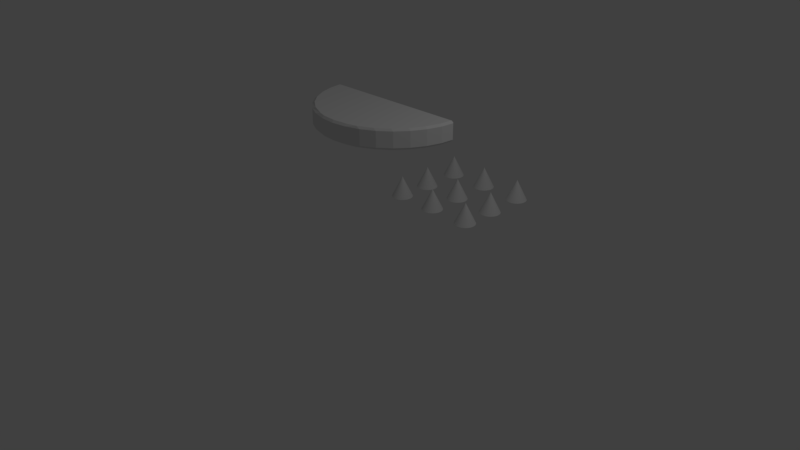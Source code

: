 # Source: enemyHanen.blend  (saved by Blender 2.79.0; exported with 4.5.12 LTS)
import bpy
from mathutils import Matrix  # noqa: F401  (used for matrix-valued properties, if any)

bpy.ops.wm.read_factory_settings(use_empty=True)
scene = bpy.context.scene
scene.name = 'Scene'

# ---- collections
col_collection_1 = bpy.data.collections.new('Collection 1'); scene.collection.children.link(col_collection_1)

# ---- materials (node trees are filled in below, after node groups)
mat_material = bpy.data.materials.new('Material')
mat_material.alpha_threshold = 0.0
mat_material.use_transparent_shadow = False
mat_material.roughness = 0.5
mat_material.line_color = (0.0, 0.0, 0.0, 1.0)

# ---- material node trees

# ---- world
world_world = bpy.data.worlds.new('World'); scene.world = world_world
world_world.color = (0.05088, 0.05088, 0.05088)
world_world.use_sun_shadow = False
world_world.sun_shadow_jitter_overblur = 0.0
world_world.cycles.sampling_method = 'MANUAL'

# ---- cameras
cam_camera = bpy.data.cameras.new('Camera')
cam_camera.clip_end = 100.0
cam_camera.lens = 35.0
cam_camera.sensor_width = 32.0
cam_camera.sensor_height = 18.0
cam_camera.ortho_scale = 7.314
cam_camera.dof.focus_distance = 0.0
cam_camera.dof.aperture_fstop = 128.0

# ---- lights
light_lamp = bpy.data.lights.new('Lamp', 'POINT')
light_lamp.transmission_factor = 0.0
light_lamp.cutoff_distance = 30.0
light_lamp.energy = 100.0
light_lamp.shadow_buffer_clip_start = 1.001
light_lamp.shadow_soft_size = 0.1
light_lamp.shadow_maximum_resolution = 0.006
light_lamp.use_absolute_resolution = True

# ---- meshes
me_cone_010 = bpy.data.meshes.new('Cone.010')
me_cone_010.from_pydata([(0.03372, 0.7337, -0.2291), (0.03372, 0.5806, 0.07706), (0.06359, 0.7307, -0.2291), (0.0923, 0.722, -0.2291), (0.1188, 0.7079, -0.2291), (0.142, 0.6888, -0.2291), (0.161, 0.6656, -0.2291), (0.1751, 0.6392, -0.2291), (0.1839, 0.6104, -0.2291), (0.1868, 0.5806, -0.2291), (0.1839, 0.5507, -0.2291), (0.1751, 0.522, -0.2291), (0.161, 0.4955, -0.2291), (0.142, 0.4723, -0.2291), (0.1188, 0.4533, -0.2291), (0.0923, 0.4391, -0.2291), (0.06359, 0.4304, -0.2291), (0.03372, 0.4275, -0.2291), (0.003857, 0.4304, -0.2291), (-0.02486, 0.4391, -0.2291), (-0.05133, 0.4533, -0.2291), (-0.07452, 0.4723, -0.2291), (-0.09356, 0.4955, -0.2291), (-0.1077, 0.522, -0.2291), (-0.1164, 0.5507, -0.2291), (-0.1194, 0.5806, -0.2291), (-0.1164, 0.6104, -0.2291), (-0.1077, 0.6392, -0.2291), (-0.09356, 0.6656, -0.2291), (-0.07452, 0.6888, -0.2291), (-0.05133, 0.7079, -0.2291), (-0.02486, 0.722, -0.2291), (0.003857, 0.7307, -0.2291), (-0.579, 0.7337, -0.2291), (-0.579, 0.5806, 0.07706), (-0.5491, 0.7307, -0.2291), (-0.5204, 0.722, -0.2291), (-0.4939, 0.7079, -0.2291), (-0.4707, 0.6888, -0.2291), (-0.4517, 0.6656, -0.2291), (-0.4375, 0.6392, -0.2291), (-0.4288, 0.6104, -0.2291), (-0.4259, 0.5806, -0.2291), (-0.4288, 0.5507, -0.2291), (-0.4375, 0.522, -0.2291), (-0.4517, 0.4955, -0.2291), (-0.4707, 0.4723, -0.2291), (-0.4939, 0.4533, -0.2291), (-0.5204, 0.4391, -0.2291), (-0.5491, 0.4304, -0.2291), (-0.579, 0.4275, -0.2291), (-0.6088, 0.4304, -0.2291), (-0.6376, 0.4391, -0.2291), (-0.664, 0.4533, -0.2291), (-0.6872, 0.4723, -0.2291), (-0.7063, 0.4955, -0.2291), (-0.7204, 0.522, -0.2291), (-0.7291, 0.5507, -0.2291), (-0.7321, 0.5806, -0.2291), (-0.7291, 0.6104, -0.2291), (-0.7204, 0.6392, -0.2291), (-0.7063, 0.6656, -0.2291), (-0.6872, 0.6888, -0.2291), (-0.664, 0.7079, -0.2291), (-0.6376, 0.722, -0.2291), (-0.6088, 0.7307, -0.2291), (0.6629, 0.7337, -0.2291), (0.6629, 0.5806, 0.07706), (0.6928, 0.7307, -0.2291), (0.7215, 0.722, -0.2291), (0.748, 0.7079, -0.2291), (0.7712, 0.6888, -0.2291), (0.7902, 0.6656, -0.2291), (0.8044, 0.6392, -0.2291), (0.8131, 0.6104, -0.2291), (0.816, 0.5806, -0.2291), (0.8131, 0.5507, -0.2291), (0.8044, 0.522, -0.2291), (0.7902, 0.4955, -0.2291), (0.7712, 0.4723, -0.2291), (0.748, 0.4533, -0.2291), (0.7215, 0.4391, -0.2291), (0.6928, 0.4304, -0.2291), (0.6629, 0.4275, -0.2291), (0.6331, 0.4304, -0.2291), (0.6043, 0.4391, -0.2291), (0.5779, 0.4533, -0.2291), (0.5547, 0.4723, -0.2291), (0.5356, 0.4955, -0.2291), (0.5215, 0.522, -0.2291), (0.5128, 0.5507, -0.2291), (0.5098, 0.5806, -0.2291), (0.5128, 0.6104, -0.2291), (0.5215, 0.6392, -0.2291), (0.5356, 0.6656, -0.2291), (0.5547, 0.6888, -0.2291), (0.5779, 0.7079, -0.2291), (0.6043, 0.722, -0.2291), (0.6331, 0.7307, -0.2291), (0.04812, 0.1449, -0.2346), (0.04812, -0.008167, 0.07154), (0.07798, 0.142, -0.2346), (0.1067, 0.1333, -0.2346), (0.1332, 0.1191, -0.2346), (0.1564, 0.1001, -0.2346), (0.1754, 0.07688, -0.2346), (0.1895, 0.05041, -0.2346), (0.1983, 0.0217, -0.2346), (0.2012, -0.008167, -0.2346), (0.1983, -0.03803, -0.2346), (0.1895, -0.06675, -0.2346), (0.1754, -0.09321, -0.2346), (0.1564, -0.1164, -0.2346), (0.1332, -0.1354, -0.2346), (0.1067, -0.1496, -0.2346), (0.07798, -0.1583, -0.2346), (0.04812, -0.1612, -0.2346), (0.01826, -0.1583, -0.2346), (-0.01046, -0.1496, -0.2346), (-0.03693, -0.1354, -0.2346), (-0.06012, -0.1164, -0.2346), (-0.07916, -0.09321, -0.2346), (-0.09331, -0.06675, -0.2346), (-0.102, -0.03803, -0.2346), (-0.105, -0.008167, -0.2346), (-0.102, 0.0217, -0.2346), (-0.09331, 0.05041, -0.2346), (-0.07916, 0.07688, -0.2346), (-0.06012, 0.1001, -0.2346), (-0.03693, 0.1191, -0.2346), (-0.01046, 0.1333, -0.2346), (0.01826, 0.142, -0.2346), (0.6773, 0.1449, -0.2346), (0.6773, -0.008167, 0.07154), (0.7072, 0.142, -0.2346), (0.7359, 0.1333, -0.2346), (0.7624, 0.1191, -0.2346), (0.7856, 0.1001, -0.2346), (0.8046, 0.07688, -0.2346), (0.8188, 0.05041, -0.2346), (0.8275, 0.0217, -0.2346), (0.8304, -0.008167, -0.2346), (0.8275, -0.03803, -0.2346), (0.8188, -0.06675, -0.2346), (0.8046, -0.09321, -0.2346), (0.7856, -0.1164, -0.2346), (0.7624, -0.1354, -0.2346), (0.7359, -0.1496, -0.2346), (0.7072, -0.1583, -0.2346), (0.6773, -0.1612, -0.2346), (0.6475, -0.1583, -0.2346), (0.6187, -0.1496, -0.2346), (0.5923, -0.1354, -0.2346), (0.5691, -0.1164, -0.2346), (0.55, -0.09321, -0.2346), (0.5359, -0.06675, -0.2346), (0.5272, -0.03803, -0.2346), (0.5242, -0.008167, -0.2346), (0.5272, 0.0217, -0.2346), (0.5359, 0.05041, -0.2346), (0.55, 0.07688, -0.2346), (0.5691, 0.1001, -0.2346), (0.5923, 0.1191, -0.2346), (0.6187, 0.1333, -0.2346), (0.6475, 0.142, -0.2346), (-0.5646, 0.1449, -0.2346), (-0.5646, -0.008167, 0.07154), (-0.5347, 0.142, -0.2346), (-0.506, 0.1333, -0.2346), (-0.4795, 0.1191, -0.2346), (-0.4563, 0.1001, -0.2346), (-0.4373, 0.07688, -0.2346), (-0.4232, 0.05041, -0.2346), (-0.4144, 0.0217, -0.2346), (-0.4115, -0.008167, -0.2346), (-0.4144, -0.03803, -0.2346), (-0.4232, -0.06675, -0.2346), (-0.4373, -0.09321, -0.2346), (-0.4563, -0.1164, -0.2346), (-0.4795, -0.1354, -0.2346), (-0.506, -0.1496, -0.2346), (-0.5347, -0.1583, -0.2346), (-0.5646, -0.1612, -0.2346), (-0.5944, -0.1583, -0.2346), (-0.6232, -0.1496, -0.2346), (-0.6496, -0.1354, -0.2346), (-0.6728, -0.1164, -0.2346), (-0.6919, -0.09321, -0.2346), (-0.706, -0.06675, -0.2346), (-0.7147, -0.03803, -0.2346), (-0.7177, -0.008167, -0.2346), (-0.7147, 0.0217, -0.2346), (-0.706, 0.05041, -0.2346), (-0.6919, 0.07688, -0.2346), (-0.6728, 0.1001, -0.2346), (-0.6496, 0.1191, -0.2346), (-0.6232, 0.1333, -0.2346), (-0.5944, 0.142, -0.2346), (-0.5646, -0.3662, -0.2346), (-0.5646, -0.5193, 0.07154), (-0.5347, -0.3691, -0.2346), (-0.506, -0.3778, -0.2346), (-0.4795, -0.392, -0.2346), (-0.4563, -0.411, -0.2346), (-0.4373, -0.4342, -0.2346), (-0.4232, -0.4607, -0.2346), (-0.4144, -0.4894, -0.2346), (-0.4115, -0.5193, -0.2346), (-0.4144, -0.5491, -0.2346), (-0.4232, -0.5779, -0.2346), (-0.4373, -0.6043, -0.2346), (-0.4563, -0.6275, -0.2346), (-0.4795, -0.6466, -0.2346), (-0.506, -0.6607, -0.2346), (-0.5347, -0.6694, -0.2346), (-0.5646, -0.6723, -0.2346), (-0.5944, -0.6694, -0.2346), (-0.6232, -0.6607, -0.2346), (-0.6496, -0.6466, -0.2346), (-0.6728, -0.6275, -0.2346), (-0.6919, -0.6043, -0.2346), (-0.706, -0.5779, -0.2346), (-0.7147, -0.5491, -0.2346), (-0.7177, -0.5193, -0.2346), (-0.7147, -0.4894, -0.2346), (-0.706, -0.4607, -0.2346), (-0.6919, -0.4342, -0.2346), (-0.6728, -0.411, -0.2346), (-0.6496, -0.392, -0.2346), (-0.6232, -0.3778, -0.2346), (-0.5944, -0.3691, -0.2346), (0.6773, -0.3662, -0.2346), (0.6773, -0.5193, 0.07154), (0.7072, -0.3691, -0.2346), (0.7359, -0.3778, -0.2346), (0.7624, -0.392, -0.2346), (0.7856, -0.411, -0.2346), (0.8046, -0.4342, -0.2346), (0.8188, -0.4607, -0.2346), (0.8275, -0.4894, -0.2346), (0.8304, -0.5193, -0.2346), (0.8275, -0.5491, -0.2346), (0.8188, -0.5779, -0.2346), (0.8046, -0.6043, -0.2346), (0.7856, -0.6275, -0.2346), (0.7624, -0.6466, -0.2346), (0.7359, -0.6607, -0.2346), (0.7072, -0.6694, -0.2346), (0.6773, -0.6723, -0.2346), (0.6475, -0.6694, -0.2346), (0.6187, -0.6607, -0.2346), (0.5923, -0.6466, -0.2346), (0.5691, -0.6275, -0.2346), (0.55, -0.6043, -0.2346), (0.5359, -0.5779, -0.2346), (0.5272, -0.5491, -0.2346), (0.5242, -0.5193, -0.2346), (0.5272, -0.4894, -0.2346), (0.5359, -0.4607, -0.2346), (0.55, -0.4342, -0.2346), (0.5691, -0.411, -0.2346), (0.5923, -0.392, -0.2346), (0.6187, -0.3778, -0.2346), (0.6475, -0.3691, -0.2346), (0.04812, -0.3662, -0.2346), (0.04812, -0.5193, 0.07154), (0.07798, -0.3691, -0.2346), (0.1067, -0.3778, -0.2346), (0.1332, -0.392, -0.2346), (0.1564, -0.411, -0.2346), (0.1754, -0.4342, -0.2346), (0.1895, -0.4607, -0.2346), (0.1983, -0.4894, -0.2346), (0.2012, -0.5193, -0.2346), (0.1983, -0.5491, -0.2346), (0.1895, -0.5779, -0.2346), (0.1754, -0.6043, -0.2346), (0.1564, -0.6275, -0.2346), (0.1332, -0.6466, -0.2346), (0.1067, -0.6607, -0.2346), (0.07798, -0.6694, -0.2346), (0.04812, -0.6723, -0.2346), (0.01826, -0.6694, -0.2346), (-0.01046, -0.6607, -0.2346), (-0.03693, -0.6466, -0.2346), (-0.06012, -0.6275, -0.2346), (-0.07916, -0.6043, -0.2346), (-0.09331, -0.5779, -0.2346), (-0.102, -0.5491, -0.2346), (-0.105, -0.5193, -0.2346), (-0.102, -0.4894, -0.2346), (-0.09331, -0.4607, -0.2346), (-0.07916, -0.4342, -0.2346), (-0.06012, -0.411, -0.2346), (-0.03693, -0.392, -0.2346), (-0.01046, -0.3778, -0.2346), (0.01826, -0.3691, -0.2346)], [], [(0, 1, 2), (2, 1, 3), (3, 1, 4), (4, 1, 5), (5, 1, 6), (6, 1, 7), (7, 1, 8), (8, 1, 9), (9, 1, 10), (10, 1, 11), (11, 1, 12), (12, 1, 13), (13, 1, 14), (14, 1, 15), (15, 1, 16), (16, 1, 17), (17, 1, 18), (18, 1, 19), (19, 1, 20), (20, 1, 21), (21, 1, 22), (22, 1, 23), (23, 1, 24), (24, 1, 25), (25, 1, 26), (26, 1, 27), (27, 1, 28), (28, 1, 29), (29, 1, 30), (30, 1, 31), (31, 1, 32), (32, 1, 0), (0, 2, 3, 4, 5, 6, 7, 8, 9, 10, 11, 12, 13, 14, 15, 16, 17, 18, 19, 20, 21, 22, 23, 24, 25, 26, 27, 28, 29, 30, 31, 32), (33, 34, 35), (35, 34, 36), (36, 34, 37), (37, 34, 38), (38, 34, 39), (39, 34, 40), (40, 34, 41), (41, 34, 42), (42, 34, 43), (43, 34, 44), (44, 34, 45), (45, 34, 46), (46, 34, 47), (47, 34, 48), (48, 34, 49), (49, 34, 50), (50, 34, 51), (51, 34, 52), (52, 34, 53), (53, 34, 54), (54, 34, 55), (55, 34, 56), (56, 34, 57), (57, 34, 58), (58, 34, 59), (59, 34, 60), (60, 34, 61), (61, 34, 62), (62, 34, 63), (63, 34, 64), (64, 34, 65), (65, 34, 33), (33, 35, 36, 37, 38, 39, 40, 41, 42, 43, 44, 45, 46, 47, 48, 49, 50, 51, 52, 53, 54, 55, 56, 57, 58, 59, 60, 61, 62, 63, 64, 65), (66, 67, 68), (68, 67, 69), (69, 67, 70), (70, 67, 71), (71, 67, 72), (72, 67, 73), (73, 67, 74), (74, 67, 75), (75, 67, 76), (76, 67, 77), (77, 67, 78), (78, 67, 79), (79, 67, 80), (80, 67, 81), (81, 67, 82), (82, 67, 83), (83, 67, 84), (84, 67, 85), (85, 67, 86), (86, 67, 87), (87, 67, 88), (88, 67, 89), (89, 67, 90), (90, 67, 91), (91, 67, 92), (92, 67, 93), (93, 67, 94), (94, 67, 95), (95, 67, 96), (96, 67, 97), (97, 67, 98), (98, 67, 66), (66, 68, 69, 70, 71, 72, 73, 74, 75, 76, 77, 78, 79, 80, 81, 82, 83, 84, 85, 86, 87, 88, 89, 90, 91, 92, 93, 94, 95, 96, 97, 98), (99, 100, 101), (101, 100, 102), (102, 100, 103), (103, 100, 104), (104, 100, 105), (105, 100, 106), (106, 100, 107), (107, 100, 108), (108, 100, 109), (109, 100, 110), (110, 100, 111), (111, 100, 112), (112, 100, 113), (113, 100, 114), (114, 100, 115), (115, 100, 116), (116, 100, 117), (117, 100, 118), (118, 100, 119), (119, 100, 120), (120, 100, 121), (121, 100, 122), (122, 100, 123), (123, 100, 124), (124, 100, 125), (125, 100, 126), (126, 100, 127), (127, 100, 128), (128, 100, 129), (129, 100, 130), (130, 100, 131), (131, 100, 99), (99, 101, 102, 103, 104, 105, 106, 107, 108, 109, 110, 111, 112, 113, 114, 115, 116, 117, 118, 119, 120, 121, 122, 123, 124, 125, 126, 127, 128, 129, 130, 131), (132, 133, 134), (134, 133, 135), (135, 133, 136), (136, 133, 137), (137, 133, 138), (138, 133, 139), (139, 133, 140), (140, 133, 141), (141, 133, 142), (142, 133, 143), (143, 133, 144), (144, 133, 145), (145, 133, 146), (146, 133, 147), (147, 133, 148), (148, 133, 149), (149, 133, 150), (150, 133, 151), (151, 133, 152), (152, 133, 153), (153, 133, 154), (154, 133, 155), (155, 133, 156), (156, 133, 157), (157, 133, 158), (158, 133, 159), (159, 133, 160), (160, 133, 161), (161, 133, 162), (162, 133, 163), (163, 133, 164), (164, 133, 132), (132, 134, 135, 136, 137, 138, 139, 140, 141, 142, 143, 144, 145, 146, 147, 148, 149, 150, 151, 152, 153, 154, 155, 156, 157, 158, 159, 160, 161, 162, 163, 164), (165, 166, 167), (167, 166, 168), (168, 166, 169), (169, 166, 170), (170, 166, 171), (171, 166, 172), (172, 166, 173), (173, 166, 174), (174, 166, 175), (175, 166, 176), (176, 166, 177), (177, 166, 178), (178, 166, 179), (179, 166, 180), (180, 166, 181), (181, 166, 182), (182, 166, 183), (183, 166, 184), (184, 166, 185), (185, 166, 186), (186, 166, 187), (187, 166, 188), (188, 166, 189), (189, 166, 190), (190, 166, 191), (191, 166, 192), (192, 166, 193), (193, 166, 194), (194, 166, 195), (195, 166, 196), (196, 166, 197), (197, 166, 165), (165, 167, 168, 169, 170, 171, 172, 173, 174, 175, 176, 177, 178, 179, 180, 181, 182, 183, 184, 185, 186, 187, 188, 189, 190, 191, 192, 193, 194, 195, 196, 197), (198, 199, 200), (200, 199, 201), (201, 199, 202), (202, 199, 203), (203, 199, 204), (204, 199, 205), (205, 199, 206), (206, 199, 207), (207, 199, 208), (208, 199, 209), (209, 199, 210), (210, 199, 211), (211, 199, 212), (212, 199, 213), (213, 199, 214), (214, 199, 215), (215, 199, 216), (216, 199, 217), (217, 199, 218), (218, 199, 219), (219, 199, 220), (220, 199, 221), (221, 199, 222), (222, 199, 223), (223, 199, 224), (224, 199, 225), (225, 199, 226), (226, 199, 227), (227, 199, 228), (228, 199, 229), (229, 199, 230), (230, 199, 198), (198, 200, 201, 202, 203, 204, 205, 206, 207, 208, 209, 210, 211, 212, 213, 214, 215, 216, 217, 218, 219, 220, 221, 222, 223, 224, 225, 226, 227, 228, 229, 230), (231, 232, 233), (233, 232, 234), (234, 232, 235), (235, 232, 236), (236, 232, 237), (237, 232, 238), (238, 232, 239), (239, 232, 240), (240, 232, 241), (241, 232, 242), (242, 232, 243), (243, 232, 244), (244, 232, 245), (245, 232, 246), (246, 232, 247), (247, 232, 248), (248, 232, 249), (249, 232, 250), (250, 232, 251), (251, 232, 252), (252, 232, 253), (253, 232, 254), (254, 232, 255), (255, 232, 256), (256, 232, 257), (257, 232, 258), (258, 232, 259), (259, 232, 260), (260, 232, 261), (261, 232, 262), (262, 232, 263), (263, 232, 231), (231, 233, 234, 235, 236, 237, 238, 239, 240, 241, 242, 243, 244, 245, 246, 247, 248, 249, 250, 251, 252, 253, 254, 255, 256, 257, 258, 259, 260, 261, 262, 263), (264, 265, 266), (266, 265, 267), (267, 265, 268), (268, 265, 269), (269, 265, 270), (270, 265, 271), (271, 265, 272), (272, 265, 273), (273, 265, 274), (274, 265, 275), (275, 265, 276), (276, 265, 277), (277, 265, 278), (278, 265, 279), (279, 265, 280), (280, 265, 281), (281, 265, 282), (282, 265, 283), (283, 265, 284), (284, 265, 285), (285, 265, 286), (286, 265, 287), (287, 265, 288), (288, 265, 289), (289, 265, 290), (290, 265, 291), (291, 265, 292), (292, 265, 293), (293, 265, 294), (294, 265, 295), (295, 265, 296), (296, 265, 264), (264, 266, 267, 268, 269, 270, 271, 272, 273, 274, 275, 276, 277, 278, 279, 280, 281, 282, 283, 284, 285, 286, 287, 288, 289, 290, 291, 292, 293, 294, 295, 296)])
_uv = me_cone_010.uv_layers.new(name='UVMap')
_uv.uv.foreach_set('vector', [0.791, 0.6665, 0.791, 0.8331, 0.7776, 0.6663, 0.7776, 0.6663, 0.791, 0.8331, 0.7631, 0.6676, 0.7631, 0.6676, 0.791, 0.8331, 0.7483, 0.6704, 0.7483, 0.6704, 0.791, 0.8331, 0.7335, 0.6746, 0.7335, 0.6746, 0.791, 0.8331, 0.7195, 0.68, 0.7195, 0.68, 0.791, 0.8331, 0.7066, 0.6865, 0.7066, 0.6865, 0.791, 0.8331, 0.6955, 0.6937, 0.6955, 0.6937, 0.791, 0.8331, 0.6866, 0.7014, 0.564, 0.8321, 0.564, 0.9988, 0.5506, 0.8319, 0.5506, 0.8319, 0.564, 0.9988, 0.5362, 0.8332, 0.5362, 0.8332, 0.564, 0.9988, 0.5213, 0.8361, 0.5213, 0.8361, 0.564, 0.9988, 0.5066, 0.8403, 0.5066, 0.8403, 0.564, 0.9988, 0.4925, 0.8457, 0.4925, 0.8457, 0.564, 0.9988, 0.4797, 0.8521, 0.4797, 0.8521, 0.564, 0.9988, 0.4686, 0.8593, 0.6866, 0.6665, 0.6866, 0.8331, 0.6732, 0.6663, 0.6732, 0.6663, 0.6866, 0.8331, 0.6588, 0.6676, 0.6588, 0.6676, 0.6866, 0.8331, 0.6439, 0.6704, 0.6439, 0.6704, 0.6866, 0.8331, 0.6292, 0.6746, 0.6292, 0.6746, 0.6866, 0.8331, 0.6151, 0.68, 0.6151, 0.68, 0.6866, 0.8331, 0.6023, 0.6865, 0.6023, 0.6865, 0.6866, 0.8331, 0.5912, 0.6937, 0.5912, 0.6937, 0.6866, 0.8331, 0.5822, 0.7014, 0.5822, 0.2908, 0.6958, 0.1663, 0.5906, 0.2991, 0.5906, 0.2991, 0.6958, 0.1663, 0.6012, 0.307, 0.6012, 0.307, 0.6958, 0.1663, 0.6135, 0.3143, 0.6135, 0.3143, 0.6958, 0.1663, 0.6271, 0.3206, 0.6271, 0.3206, 0.6958, 0.1663, 0.6415, 0.3258, 0.6415, 0.3258, 0.6958, 0.1663, 0.6561, 0.3296, 0.6561, 0.3296, 0.6958, 0.1663, 0.6704, 0.3318, 0.6704, 0.3318, 0.6958, 0.1663, 0.6838, 0.3325, 0.6838, 0.3325, 0.6958, 0.1663, 0.6958, 0.3316, 0.3677, 0.296, 0.3535, 0.2903, 0.3407, 0.2821, 0.3298, 0.2717, 0.3213, 0.2595, 0.3154, 0.2459, 0.3124, 0.2315, 0.3124, 0.2168, 0.3154, 0.2023, 0.3213, 0.1887, 0.3298, 0.1765, 0.3407, 0.1661, 0.3535, 0.1579, 0.3677, 0.1523, 0.3828, 0.1494, 0.3982, 0.1494, 0.4133, 0.1523, 0.4275, 0.1579, 0.4403, 0.1661, 0.4512, 0.1765, 0.4597, 0.1887, 0.4656, 0.2023, 0.4686, 0.2168, 0.4686, 0.2315, 0.4656, 0.2459, 0.4597, 0.2595, 0.4512, 0.2717, 0.4403, 0.2821, 0.4275, 0.2903, 0.4133, 0.296, 0.3982, 0.2988, 0.3828, 0.2988, 0.6866, 0.4996, 0.6866, 0.6663, 0.6732, 0.4994, 0.6732, 0.4994, 0.6866, 0.6663, 0.6588, 0.5007, 0.6588, 0.5007, 0.6866, 0.6663, 0.6439, 0.5035, 0.6439, 0.5035, 0.6866, 0.6663, 0.6292, 0.5077, 0.6292, 0.5077, 0.6866, 0.6663, 0.6151, 0.5132, 0.6151, 0.5132, 0.6866, 0.6663, 0.6023, 0.5196, 0.6023, 0.5196, 0.6866, 0.6663, 0.5912, 0.5268, 0.5912, 0.5268, 0.6866, 0.6663, 0.5822, 0.5345, 0.782, 0.8333, 0.782, 1.0, 0.7686, 0.8331, 0.7686, 0.8331, 0.782, 1.0, 0.7542, 0.8345, 0.7542, 0.8345, 0.782, 1.0, 0.7393, 0.8373, 0.7393, 0.8373, 0.782, 1.0, 0.7246, 0.8415, 0.7246, 0.8415, 0.782, 1.0, 0.7105, 0.8469, 0.7105, 0.8469, 0.782, 1.0, 0.6977, 0.8534, 0.6977, 0.8534, 0.782, 1.0, 0.6866, 0.8606, 0.6866, 0.3327, 0.6866, 0.4994, 0.6732, 0.3325, 0.6732, 0.3325, 0.6866, 0.4994, 0.6588, 0.3338, 0.6588, 0.3338, 0.6866, 0.4994, 0.6439, 0.3367, 0.6439, 0.3367, 0.6866, 0.4994, 0.6292, 0.3409, 0.6292, 0.3409, 0.6866, 0.4994, 0.6151, 0.3463, 0.6151, 0.3463, 0.6866, 0.4994, 0.6023, 0.3527, 0.6023, 0.3527, 0.6866, 0.4994, 0.5912, 0.36, 0.5912, 0.36, 0.6866, 0.4994, 0.5822, 0.3676, 0.5822, 0.4997, 0.5822, 0.665, 0.5702, 0.4988, 0.5702, 0.4988, 0.5822, 0.665, 0.5568, 0.4994, 0.5568, 0.4994, 0.5822, 0.665, 0.5425, 0.5017, 0.5425, 0.5017, 0.5822, 0.665, 0.5279, 0.5055, 0.5279, 0.5055, 0.5822, 0.665, 0.5135, 0.5107, 0.5135, 0.5107, 0.5822, 0.665, 0.4999, 0.517, 0.4999, 0.517, 0.5822, 0.665, 0.4875, 0.5243, 0.4875, 0.5243, 0.5822, 0.665, 0.477, 0.5322, 0.477, 0.5322, 0.5822, 0.665, 0.4686, 0.5405, 0.3213, 0.4089, 0.3154, 0.3953, 0.3124, 0.3809, 0.3124, 0.3662, 0.3154, 0.3517, 0.3213, 0.3381, 0.3298, 0.3259, 0.3407, 0.3155, 0.3535, 0.3073, 0.3677, 0.3017, 0.3828, 0.2988, 0.3982, 0.2988, 0.4133, 0.3017, 0.4275, 0.3073, 0.4403, 0.3155, 0.4512, 0.3259, 0.4597, 0.3381, 0.4656, 0.3517, 0.4686, 0.3662, 0.4686, 0.3809, 0.4656, 0.3953, 0.4597, 0.4089, 0.4512, 0.4212, 0.4403, 0.4316, 0.4275, 0.4397, 0.4133, 0.4454, 0.3982, 0.4482, 0.3828, 0.4482, 0.3677, 0.4454, 0.3535, 0.4397, 0.3407, 0.4316, 0.3298, 0.4212, 0.365, 0.6147, 0.365, 0.7814, 0.3515, 0.6145, 0.3515, 0.6145, 0.365, 0.7814, 0.3371, 0.6158, 0.3371, 0.6158, 0.365, 0.7814, 0.3223, 0.6186, 0.3223, 0.6186, 0.365, 0.7814, 0.3075, 0.6228, 0.3075, 0.6228, 0.365, 0.7814, 0.2935, 0.6283, 0.2935, 0.6283, 0.365, 0.7814, 0.2806, 0.6347, 0.2806, 0.6347, 0.365, 0.7814, 0.2695, 0.6419, 0.2695, 0.6419, 0.365, 0.7814, 0.2606, 0.6496, 0.365, 0.7539, 0.4604, 0.6145, 0.3761, 0.7611, 0.3761, 0.7611, 0.4604, 0.6145, 0.3889, 0.7676, 0.3889, 0.7676, 0.4604, 0.6145, 0.4029, 0.773, 0.4029, 0.773, 0.4604, 0.6145, 0.4177, 0.7772, 0.4177, 0.7772, 0.4604, 0.6145, 0.4325, 0.78, 0.4325, 0.78, 0.4604, 0.6145, 0.447, 0.7814, 0.447, 0.7814, 0.4604, 0.6145, 0.4604, 0.7811, 0.8953, 0.3327, 0.8953, 0.4994, 0.8819, 0.3325, 0.8819, 0.3325, 0.8953, 0.4994, 0.8675, 0.3338, 0.8675, 0.3338, 0.8953, 0.4994, 0.8526, 0.3367, 0.8526, 0.3367, 0.8953, 0.4994, 0.8379, 0.3409, 0.8379, 0.3409, 0.8953, 0.4994, 0.8238, 0.3463, 0.8238, 0.3463, 0.8953, 0.4994, 0.811, 0.3527, 0.811, 0.3527, 0.8953, 0.4994, 0.7999, 0.36, 0.7999, 0.36, 0.8953, 0.4994, 0.791, 0.3676, 0.6958, 0.0009644, 0.6958, 0.1663, 0.6838, 0.0, 0.6838, 0.0, 0.6958, 0.1663, 0.6704, 0.0006676, 0.6704, 0.0006676, 0.6958, 0.1663, 0.6561, 0.002942, 0.6561, 0.002942, 0.6958, 0.1663, 0.6415, 0.006735, 0.6415, 0.006735, 0.6958, 0.1663, 0.6271, 0.0119, 0.6271, 0.0119, 0.6958, 0.1663, 0.6135, 0.01824, 0.6135, 0.01824, 0.6958, 0.1663, 0.6012, 0.02551, 0.6012, 0.02551, 0.6958, 0.1663, 0.5906, 0.03344, 0.5906, 0.03344, 0.6958, 0.1663, 0.5822, 0.04171, 0.2115, 0.296, 0.1973, 0.2903, 0.1845, 0.2821, 0.1736, 0.2717, 0.1651, 0.2595, 0.1592, 0.2459, 0.1562, 0.2315, 0.1562, 0.2168, 0.1592, 0.2023, 0.1651, 0.1887, 0.1736, 0.1765, 0.1845, 0.1661, 0.1973, 0.1579, 0.2115, 0.1523, 0.2266, 0.1494, 0.242, 0.1494, 0.2571, 0.1523, 0.2713, 0.1579, 0.2841, 0.1661, 0.295, 0.1765, 0.3035, 0.1887, 0.3094, 0.2023, 0.3124, 0.2168, 0.3124, 0.2315, 0.3094, 0.2459, 0.3035, 0.2595, 0.295, 0.2717, 0.2841, 0.2821, 0.2713, 0.2903, 0.2571, 0.296, 0.242, 0.2988, 0.2266, 0.2988, 0.8953, 0.6665, 0.8953, 0.8331, 0.8819, 0.6663, 0.8819, 0.6663, 0.8953, 0.8331, 0.8675, 0.6676, 0.8675, 0.6676, 0.8953, 0.8331, 0.8526, 0.6704, 0.8526, 0.6704, 0.8953, 0.8331, 0.8379, 0.6746, 0.8379, 0.6746, 0.8953, 0.8331, 0.8238, 0.68, 0.8238, 0.68, 0.8953, 0.8331, 0.811, 0.6865, 0.811, 0.6865, 0.8953, 0.8331, 0.7999, 0.6937, 0.7999, 0.6937, 0.8953, 0.8331, 0.791, 0.7014, 0.6776, 0.8333, 0.6776, 1.0, 0.6642, 0.8331, 0.6642, 0.8331, 0.6776, 1.0, 0.6498, 0.8345, 0.6498, 0.8345, 0.6776, 1.0, 0.6349, 0.8373, 0.6349, 0.8373, 0.6776, 1.0, 0.6202, 0.8415, 0.6202, 0.8415, 0.6776, 1.0, 0.6061, 0.8469, 0.6061, 0.8469, 0.6776, 1.0, 0.5933, 0.8534, 0.5933, 0.8534, 0.6776, 1.0, 0.5822, 0.8606, 0.8002, 0.0002164, 0.8002, 0.1669, 0.7868, 0.0, 0.7868, 0.0, 0.8002, 0.1669, 0.7724, 0.001328, 0.7724, 0.001328, 0.8002, 0.1669, 0.7575, 0.004148, 0.7575, 0.004148, 0.8002, 0.1669, 0.7428, 0.008353, 0.7428, 0.008353, 0.8002, 0.1669, 0.7287, 0.01378, 0.7287, 0.01378, 0.8002, 0.1669, 0.7159, 0.02022, 0.7159, 0.02022, 0.8002, 0.1669, 0.7048, 0.02743, 0.7048, 0.02743, 0.8002, 0.1669, 0.6958, 0.03513, 0.1562, 0.5728, 0.2698, 0.4482, 0.1646, 0.5811, 0.1646, 0.5811, 0.2698, 0.4482, 0.1751, 0.589, 0.1751, 0.589, 0.2698, 0.4482, 0.1875, 0.5963, 0.1875, 0.5963, 0.2698, 0.4482, 0.2011, 0.6026, 0.2011, 0.6026, 0.2698, 0.4482, 0.2155, 0.6078, 0.2155, 0.6078, 0.2698, 0.4482, 0.2301, 0.6116, 0.2301, 0.6116, 0.2698, 0.4482, 0.2444, 0.6138, 0.2444, 0.6138, 0.2698, 0.4482, 0.2578, 0.6145, 0.2578, 0.6145, 0.2698, 0.4482, 0.2698, 0.6135, 0.3677, 0.1465, 0.3535, 0.1409, 0.3407, 0.1327, 0.3298, 0.1223, 0.3213, 0.1101, 0.3154, 0.0965, 0.3124, 0.08206, 0.3124, 0.06735, 0.3154, 0.05292, 0.3213, 0.03932, 0.3298, 0.02708, 0.3407, 0.01668, 0.3535, 0.008502, 0.3677, 0.002871, 0.3828, 0.0, 0.3982, 0.0, 0.4133, 0.002871, 0.4275, 0.008502, 0.4403, 0.01668, 0.4512, 0.02708, 0.4597, 0.03932, 0.4656, 0.05292, 0.4686, 0.06735, 0.4686, 0.08206, 0.4656, 0.0965, 0.4597, 0.1101, 0.4512, 0.1223, 0.4403, 0.1327, 0.4275, 0.1409, 0.4133, 0.1465, 0.3982, 0.1494, 0.3828, 0.1494, 0.1044, 0.6147, 0.1044, 0.7814, 0.09096, 0.6145, 0.09096, 0.6145, 0.1044, 0.7814, 0.07654, 0.6158, 0.07654, 0.6158, 0.1044, 0.7814, 0.06167, 0.6186, 0.06167, 0.6186, 0.1044, 0.7814, 0.04693, 0.6228, 0.04693, 0.6228, 0.1044, 0.7814, 0.03288, 0.6283, 0.03288, 0.6283, 0.1044, 0.7814, 0.02005, 0.6347, 0.02005, 0.6347, 0.1044, 0.7814, 0.008952, 0.6419, 0.008952, 0.6419, 0.1044, 0.7814, 0.0, 0.6496, 1.0, 0.0002164, 1.0, 0.1669, 0.9866, 0.0, 0.9866, 0.0, 1.0, 0.1669, 0.9722, 0.001328, 0.9722, 0.001328, 1.0, 0.1669, 0.9573, 0.004148, 0.9573, 0.004148, 1.0, 0.1669, 0.9426, 0.008353, 0.9426, 0.008353, 1.0, 0.1669, 0.9285, 0.01378, 0.9285, 0.01378, 1.0, 0.1669, 0.9157, 0.02022, 0.9157, 0.02022, 1.0, 0.1669, 0.9046, 0.02743, 0.9046, 0.0002164, 0.9046, 0.1669, 0.8912, 0.0, 0.8912, 0.0, 0.9046, 0.1669, 0.8767, 0.001328, 0.8767, 0.001328, 0.9046, 0.1669, 0.8619, 0.004148, 0.8619, 0.004148, 0.9046, 0.1669, 0.8471, 0.008353, 0.8471, 0.008353, 0.9046, 0.1669, 0.8331, 0.01378, 0.8331, 0.01378, 0.9046, 0.1669, 0.8203, 0.02022, 0.8203, 0.02022, 0.9046, 0.1669, 0.8092, 0.02743, 0.8092, 0.02743, 0.9046, 0.1669, 0.8002, 0.03513, 0.4686, 0.4571, 0.5822, 0.3325, 0.477, 0.4653, 0.477, 0.4653, 0.5822, 0.3325, 0.4875, 0.4733, 0.4875, 0.4733, 0.5822, 0.3325, 0.4999, 0.4805, 0.4999, 0.4805, 0.5822, 0.3325, 0.5135, 0.4869, 0.5135, 0.4869, 0.5822, 0.3325, 0.5279, 0.492, 0.5279, 0.492, 0.5822, 0.3325, 0.5425, 0.4958, 0.5425, 0.4958, 0.5822, 0.3325, 0.5568, 0.4981, 0.5568, 0.4981, 0.5822, 0.3325, 0.5702, 0.4988, 0.5702, 0.4988, 0.5822, 0.3325, 0.5822, 0.4978, 0.05532, 0.4454, 0.04111, 0.4397, 0.02831, 0.4316, 0.01744, 0.4212, 0.008889, 0.4089, 0.003001, 0.3953, 0.0, 0.3809, 0.0, 0.3662, 0.003001, 0.3517, 0.008889, 0.3381, 0.01744, 0.3259, 0.02831, 0.3155, 0.04111, 0.3073, 0.05532, 0.3017, 0.07041, 0.2988, 0.08579, 0.2988, 0.1009, 0.3017, 0.1151, 0.3073, 0.1279, 0.3155, 0.1388, 0.3259, 0.1473, 0.3381, 0.1532, 0.3517, 0.1562, 0.3662, 0.1562, 0.3809, 0.1532, 0.3953, 0.1473, 0.4089, 0.1388, 0.4212, 0.1279, 0.4316, 0.1151, 0.4397, 0.1009, 0.4454, 0.08579, 0.4482, 0.07041, 0.4482, 0.1044, 0.7816, 0.1044, 0.9482, 0.09096, 0.7814, 0.09096, 0.7814, 0.1044, 0.9482, 0.07654, 0.7827, 0.07654, 0.7827, 0.1044, 0.9482, 0.06167, 0.7855, 0.06167, 0.7855, 0.1044, 0.9482, 0.04693, 0.7897, 0.04693, 0.7897, 0.1044, 0.9482, 0.03288, 0.7951, 0.03288, 0.7951, 0.1044, 0.9482, 0.02005, 0.8016, 0.02005, 0.8016, 0.1044, 0.9482, 0.008952, 0.8088, 0.008952, 0.8088, 0.1044, 0.9482, 0.0, 0.8165, 0.9908, 0.6665, 0.9908, 0.8331, 0.9773, 0.6663, 0.9773, 0.6663, 0.9908, 0.8331, 0.9629, 0.6676, 0.9629, 0.6676, 0.9908, 0.8331, 0.9481, 0.6704, 0.9481, 0.6704, 0.9908, 0.8331, 0.9333, 0.6746, 0.9333, 0.6746, 0.9908, 0.8331, 0.9193, 0.68, 0.9193, 0.68, 0.9908, 0.8331, 0.9064, 0.6865, 0.9064, 0.6865, 0.9908, 0.8331, 0.8953, 0.6937, 0.573, 0.6653, 0.573, 0.8319, 0.5596, 0.665, 0.5596, 0.665, 0.573, 0.8319, 0.5452, 0.6664, 0.5452, 0.6664, 0.573, 0.8319, 0.5303, 0.6692, 0.5303, 0.6692, 0.573, 0.8319, 0.5155, 0.6734, 0.5155, 0.6734, 0.573, 0.8319, 0.5015, 0.6788, 0.5015, 0.6788, 0.573, 0.8319, 0.4887, 0.6853, 0.4887, 0.6853, 0.573, 0.8319, 0.4776, 0.6925, 0.4776, 0.6925, 0.573, 0.8319, 0.4686, 0.7002, 0.3834, 0.4492, 0.3834, 0.6145, 0.3714, 0.4482, 0.3714, 0.4482, 0.3834, 0.6145, 0.358, 0.4489, 0.358, 0.4489, 0.3834, 0.6145, 0.3437, 0.4512, 0.3437, 0.4512, 0.3834, 0.6145, 0.3291, 0.455, 0.3291, 0.455, 0.3834, 0.6145, 0.3147, 0.4601, 0.3147, 0.4601, 0.3834, 0.6145, 0.3011, 0.4665, 0.3011, 0.4665, 0.3834, 0.6145, 0.2887, 0.4737, 0.2887, 0.4737, 0.3834, 0.6145, 0.2782, 0.4817, 0.2782, 0.4817, 0.3834, 0.6145, 0.2698, 0.4899, 0.3094, 0.3953, 0.3035, 0.4089, 0.295, 0.4212, 0.2841, 0.4316, 0.2713, 0.4397, 0.2571, 0.4454, 0.242, 0.4482, 0.2266, 0.4482, 0.2115, 0.4454, 0.1973, 0.4397, 0.1845, 0.4316, 0.1736, 0.4212, 0.1651, 0.4089, 0.1592, 0.3953, 0.1562, 0.3809, 0.1562, 0.3662, 0.1592, 0.3517, 0.1651, 0.3381, 0.1736, 0.3259, 0.1845, 0.3155, 0.1973, 0.3073, 0.2115, 0.3017, 0.2266, 0.2988, 0.242, 0.2988, 0.2571, 0.3017, 0.2713, 0.3073, 0.2841, 0.3155, 0.295, 0.3259, 0.3035, 0.3381, 0.3094, 0.3517, 0.3124, 0.3662, 0.3124, 0.3809, 0.2087, 0.7816, 0.2087, 0.9482, 0.1953, 0.7814, 0.1953, 0.7814, 0.2087, 0.9482, 0.1809, 0.7827, 0.1809, 0.7827, 0.2087, 0.9482, 0.166, 0.7855, 0.166, 0.7855, 0.2087, 0.9482, 0.1513, 0.7897, 0.1513, 0.7897, 0.2087, 0.9482, 0.1373, 0.7951, 0.1373, 0.7951, 0.2087, 0.9482, 0.1244, 0.8016, 0.1244, 0.8016, 0.2087, 0.9482, 0.1133, 0.8088, 0.1133, 0.8088, 0.2087, 0.9482, 0.1044, 0.8165, 0.3131, 0.9208, 0.4085, 0.7814, 0.3242, 0.928, 0.3242, 0.928, 0.4085, 0.7814, 0.337, 0.9345, 0.337, 0.9345, 0.4085, 0.7814, 0.3511, 0.9399, 0.3511, 0.9399, 0.4085, 0.7814, 0.3658, 0.9441, 0.3658, 0.9441, 0.4085, 0.7814, 0.3807, 0.9469, 0.3807, 0.9469, 0.4085, 0.7814, 0.3951, 0.9482, 0.3951, 0.9482, 0.4085, 0.7814, 0.4085, 0.948, 0.791, 0.3327, 0.791, 0.4994, 0.7776, 0.3325, 0.7776, 0.3325, 0.791, 0.4994, 0.7631, 0.3338, 0.7631, 0.3338, 0.791, 0.4994, 0.7483, 0.3367, 0.7483, 0.3367, 0.791, 0.4994, 0.7335, 0.3409, 0.7335, 0.3409, 0.791, 0.4994, 0.7195, 0.3463, 0.7195, 0.3463, 0.791, 0.4994, 0.7066, 0.3527, 0.7066, 0.3527, 0.791, 0.4994, 0.6955, 0.36, 0.6955, 0.36, 0.791, 0.4994, 0.6866, 0.3676, 0.5822, 0.1672, 0.5822, 0.3325, 0.5702, 0.1663, 0.5702, 0.1663, 0.5822, 0.3325, 0.5568, 0.1669, 0.5568, 0.1669, 0.5822, 0.3325, 0.5425, 0.1692, 0.5425, 0.1692, 0.5822, 0.3325, 0.5279, 0.173, 0.5279, 0.173, 0.5822, 0.3325, 0.5135, 0.1782, 0.5135, 0.1782, 0.5822, 0.3325, 0.4999, 0.1845, 0.4999, 0.1845, 0.5822, 0.3325, 0.4875, 0.1918, 0.4875, 0.1918, 0.5822, 0.3325, 0.477, 0.1997, 0.477, 0.1997, 0.5822, 0.3325, 0.4686, 0.208, 0.1592, 0.05292, 0.1651, 0.03932, 0.1736, 0.02708, 0.1845, 0.01668, 0.1973, 0.008502, 0.2115, 0.002871, 0.2266, 0.0, 0.242, 2.923e-08, 0.2571, 0.002871, 0.2713, 0.008502, 0.2841, 0.01668, 0.295, 0.02708, 0.3035, 0.03932, 0.3094, 0.05292, 0.3124, 0.06735, 0.3124, 0.08206, 0.3094, 0.0965, 0.3035, 0.1101, 0.295, 0.1223, 0.2841, 0.1327, 0.2713, 0.1409, 0.2571, 0.1465, 0.242, 0.1494, 0.2266, 0.1494, 0.2115, 0.1465, 0.1973, 0.1409, 0.1845, 0.1327, 0.1736, 0.1223, 0.1651, 0.1101, 0.1592, 0.0965, 0.1562, 0.08206, 0.1562, 0.06735, 0.3131, 0.7816, 0.3131, 0.9482, 0.2997, 0.7814, 0.2997, 0.7814, 0.3131, 0.9482, 0.2853, 0.7827, 0.2853, 0.7827, 0.3131, 0.9482, 0.2704, 0.7855, 0.2704, 0.7855, 0.3131, 0.9482, 0.2557, 0.7897, 0.2557, 0.7897, 0.3131, 0.9482, 0.2416, 0.7951, 0.2416, 0.7951, 0.3131, 0.9482, 0.2288, 0.8016, 0.2288, 0.8016, 0.3131, 0.9482, 0.2177, 0.8088, 0.2177, 0.8088, 0.3131, 0.9482, 0.2087, 0.8165, 0.8953, 0.472, 0.9908, 0.3325, 0.9064, 0.4792, 0.9064, 0.4792, 0.9908, 0.3325, 0.9193, 0.4856, 0.9193, 0.4856, 0.9908, 0.3325, 0.9333, 0.491, 0.9333, 0.491, 0.9908, 0.3325, 0.9481, 0.4952, 0.9481, 0.4952, 0.9908, 0.3325, 0.9629, 0.4981, 0.9629, 0.4981, 0.9908, 0.3325, 0.9773, 0.4994, 0.9773, 0.4994, 0.9908, 0.3325, 0.9908, 0.4992, 0.791, 0.4996, 0.791, 0.6663, 0.7776, 0.4994, 0.7776, 0.4994, 0.791, 0.6663, 0.7631, 0.5007, 0.7631, 0.5007, 0.791, 0.6663, 0.7483, 0.5035, 0.7483, 0.5035, 0.791, 0.6663, 0.7335, 0.5077, 0.7335, 0.5077, 0.791, 0.6663, 0.7195, 0.5132, 0.7195, 0.5132, 0.791, 0.6663, 0.7066, 0.5196, 0.7066, 0.5196, 0.791, 0.6663, 0.6955, 0.5268, 0.6955, 0.5268, 0.791, 0.6663, 0.6866, 0.5345, 0.0, 0.5728, 0.1136, 0.4482, 0.008376, 0.5811, 0.008376, 0.5811, 0.1136, 0.4482, 0.01893, 0.589, 0.01893, 0.589, 0.1136, 0.4482, 0.03126, 0.5963, 0.03126, 0.5963, 0.1136, 0.4482, 0.04489, 0.6026, 0.04489, 0.6026, 0.1136, 0.4482, 0.0593, 0.6078, 0.0593, 0.6078, 0.1136, 0.4482, 0.07392, 0.6116, 0.07392, 0.6116, 0.1136, 0.4482, 0.08821, 0.6138, 0.08821, 0.6138, 0.1136, 0.4482, 0.1016, 0.6145, 0.1016, 0.6145, 0.1136, 0.4482, 0.1136, 0.6135, 0.05532, 0.296, 0.04111, 0.2903, 0.02831, 0.2821, 0.01744, 0.2717, 0.008889, 0.2595, 0.003001, 0.2459, 0.0, 0.2315, 0.0, 0.2168, 0.003001, 0.2023, 0.008889, 0.1887, 0.01744, 0.1765, 0.02831, 0.1661, 0.04111, 0.1579, 0.05532, 0.1523, 0.07041, 0.1494, 0.08579, 0.1494, 0.1009, 0.1523, 0.1151, 0.1579, 0.1279, 0.1661, 0.1388, 0.1765, 0.1473, 0.1887, 0.1532, 0.2023, 0.1562, 0.2168, 0.1562, 0.2315, 0.1532, 0.2459, 0.1473, 0.2595, 0.1388, 0.2717, 0.1279, 0.2821, 0.1151, 0.2903, 0.1009, 0.296, 0.08579, 0.2988, 0.07041, 0.2988, 0.8953, 0.4996, 0.8953, 0.6663, 0.8819, 0.4994, 0.8819, 0.4994, 0.8953, 0.6663, 0.8675, 0.5007, 0.8675, 0.5007, 0.8953, 0.6663, 0.8526, 0.5035, 0.8526, 0.5035, 0.8953, 0.6663, 0.8379, 0.5077, 0.8379, 0.5077, 0.8953, 0.6663, 0.8238, 0.5132, 0.8238, 0.5132, 0.8953, 0.6663, 0.811, 0.5196, 0.811, 0.5196, 0.8953, 0.6663, 0.7999, 0.5268, 0.7999, 0.5268, 0.8953, 0.6663, 0.791, 0.5345, 0.8953, 0.6388, 0.9908, 0.4994, 0.9064, 0.646, 0.9064, 0.646, 0.9908, 0.4994, 0.9193, 0.6525, 0.9193, 0.6525, 0.9908, 0.4994, 0.9333, 0.6579, 0.9333, 0.6579, 0.9908, 0.4994, 0.9481, 0.6621, 0.9481, 0.6621, 0.9908, 0.4994, 0.9629, 0.6649, 0.9629, 0.6649, 0.9908, 0.4994, 0.9773, 0.6663, 0.9773, 0.6663, 0.9908, 0.4994, 0.9908, 0.666, 0.2606, 0.6147, 0.2606, 0.7814, 0.2472, 0.6145, 0.2472, 0.6145, 0.2606, 0.7814, 0.2327, 0.6158, 0.2327, 0.6158, 0.2606, 0.7814, 0.2179, 0.6186, 0.2179, 0.6186, 0.2606, 0.7814, 0.2031, 0.6228, 0.2031, 0.6228, 0.2606, 0.7814, 0.1891, 0.6283, 0.1891, 0.6283, 0.2606, 0.7814, 0.1763, 0.6347, 0.1763, 0.6347, 0.2606, 0.7814, 0.1652, 0.6419, 0.1652, 0.6419, 0.2606, 0.7814, 0.1562, 0.6496, 0.5822, 0.0009644, 0.5822, 0.1663, 0.5702, 0.0, 0.5702, 0.0, 0.5822, 0.1663, 0.5568, 0.0006676, 0.5568, 0.0006676, 0.5822, 0.1663, 0.5425, 0.002942, 0.5425, 0.002942, 0.5822, 0.1663, 0.5279, 0.006735, 0.5279, 0.006735, 0.5822, 0.1663, 0.5135, 0.0119, 0.5135, 0.0119, 0.5822, 0.1663, 0.4999, 0.01824, 0.4999, 0.01824, 0.5822, 0.1663, 0.4875, 0.02551, 0.4875, 0.02551, 0.5822, 0.1663, 0.477, 0.03344, 0.477, 0.03344, 0.5822, 0.1663, 0.4686, 0.04171, 0.02831, 0.1327, 0.01744, 0.1223, 0.008889, 0.1101, 0.003001, 0.0965, 1.528e-08, 0.08206, 0.0, 0.06735, 0.003001, 0.05292, 0.008889, 0.03932, 0.01744, 0.02708, 0.02831, 0.01668, 0.04111, 0.008502, 0.05532, 0.002871, 0.07041, 0.0, 0.08579, 0.0, 0.1009, 0.002871, 0.1151, 0.008502, 0.1279, 0.01668, 0.1388, 0.02708, 0.1473, 0.03932, 0.1532, 0.05292, 0.1562, 0.06735, 0.1562, 0.08206, 0.1532, 0.0965, 0.1473, 0.1101, 0.1388, 0.1223, 0.1279, 0.1327, 0.1151, 0.1409, 0.1009, 0.1465, 0.08579, 0.1494, 0.07041, 0.1494, 0.05532, 0.1465, 0.04111, 0.1409])
me_cone_010.materials.append(mat_material)
me_cone_010.use_remesh_preserve_volume = False
me_cone_010.use_remesh_preserve_attributes = False
me_cone_010.use_mirror_vertex_groups = False
me_cone_010.update()
me_cone_009 = bpy.data.meshes.new('Cone.009')
me_cone_009.from_pydata([(0.03372, 0.7337, -0.2291), (0.03372, 0.5806, 0.07706), (0.06359, 0.7307, -0.2291), (0.0923, 0.722, -0.2291), (0.1188, 0.7079, -0.2291), (0.142, 0.6888, -0.2291), (0.161, 0.6656, -0.2291), (0.1751, 0.6392, -0.2291), (0.1839, 0.6104, -0.2291), (0.1868, 0.5806, -0.2291), (0.1839, 0.5507, -0.2291), (0.1751, 0.522, -0.2291), (0.161, 0.4955, -0.2291), (0.142, 0.4723, -0.2291), (0.1188, 0.4533, -0.2291), (0.0923, 0.4391, -0.2291), (0.06359, 0.4304, -0.2291), (0.03372, 0.4275, -0.2291), (0.003857, 0.4304, -0.2291), (-0.02486, 0.4391, -0.2291), (-0.05133, 0.4533, -0.2291), (-0.07452, 0.4723, -0.2291), (-0.09356, 0.4955, -0.2291), (-0.1077, 0.522, -0.2291), (-0.1164, 0.5507, -0.2291), (-0.1194, 0.5806, -0.2291), (-0.1164, 0.6104, -0.2291), (-0.1077, 0.6392, -0.2291), (-0.09356, 0.6656, -0.2291), (-0.07452, 0.6888, -0.2291), (-0.05133, 0.7079, -0.2291), (-0.02486, 0.722, -0.2291), (0.003857, 0.7307, -0.2291), (-0.579, 0.7337, -0.2291), (-0.579, 0.5806, 0.07706), (-0.5491, 0.7307, -0.2291), (-0.5204, 0.722, -0.2291), (-0.4939, 0.7079, -0.2291), (-0.4707, 0.6888, -0.2291), (-0.4517, 0.6656, -0.2291), (-0.4375, 0.6392, -0.2291), (-0.4288, 0.6104, -0.2291), (-0.4259, 0.5806, -0.2291), (-0.4288, 0.5507, -0.2291), (-0.4375, 0.522, -0.2291), (-0.4517, 0.4955, -0.2291), (-0.4707, 0.4723, -0.2291), (-0.4939, 0.4533, -0.2291), (-0.5204, 0.4391, -0.2291), (-0.5491, 0.4304, -0.2291), (-0.579, 0.4275, -0.2291), (-0.6088, 0.4304, -0.2291), (-0.6376, 0.4391, -0.2291), (-0.664, 0.4533, -0.2291), (-0.6872, 0.4723, -0.2291), (-0.7063, 0.4955, -0.2291), (-0.7204, 0.522, -0.2291), (-0.7291, 0.5507, -0.2291), (-0.7321, 0.5806, -0.2291), (-0.7291, 0.6104, -0.2291), (-0.7204, 0.6392, -0.2291), (-0.7063, 0.6656, -0.2291), (-0.6872, 0.6888, -0.2291), (-0.664, 0.7079, -0.2291), (-0.6376, 0.722, -0.2291), (-0.6088, 0.7307, -0.2291), (0.6629, 0.7337, -0.2291), (0.6629, 0.5806, 0.07706), (0.6928, 0.7307, -0.2291), (0.7215, 0.722, -0.2291), (0.748, 0.7079, -0.2291), (0.7712, 0.6888, -0.2291), (0.7902, 0.6656, -0.2291), (0.8044, 0.6392, -0.2291), (0.8131, 0.6104, -0.2291), (0.816, 0.5806, -0.2291), (0.8131, 0.5507, -0.2291), (0.8044, 0.522, -0.2291), (0.7902, 0.4955, -0.2291), (0.7712, 0.4723, -0.2291), (0.748, 0.4533, -0.2291), (0.7215, 0.4391, -0.2291), (0.6928, 0.4304, -0.2291), (0.6629, 0.4275, -0.2291), (0.6331, 0.4304, -0.2291), (0.6043, 0.4391, -0.2291), (0.5779, 0.4533, -0.2291), (0.5547, 0.4723, -0.2291), (0.5356, 0.4955, -0.2291), (0.5215, 0.522, -0.2291), (0.5128, 0.5507, -0.2291), (0.5098, 0.5806, -0.2291), (0.5128, 0.6104, -0.2291), (0.5215, 0.6392, -0.2291), (0.5356, 0.6656, -0.2291), (0.5547, 0.6888, -0.2291), (0.5779, 0.7079, -0.2291), (0.6043, 0.722, -0.2291), (0.6331, 0.7307, -0.2291), (0.04812, 0.1449, -0.2346), (0.04812, -0.008167, 0.07154), (0.07798, 0.142, -0.2346), (0.1067, 0.1333, -0.2346), (0.1332, 0.1191, -0.2346), (0.1564, 0.1001, -0.2346), (0.1754, 0.07688, -0.2346), (0.1895, 0.05041, -0.2346), (0.1983, 0.0217, -0.2346), (0.2012, -0.008167, -0.2346), (0.1983, -0.03803, -0.2346), (0.1895, -0.06675, -0.2346), (0.1754, -0.09321, -0.2346), (0.1564, -0.1164, -0.2346), (0.1332, -0.1354, -0.2346), (0.1067, -0.1496, -0.2346), (0.07798, -0.1583, -0.2346), (0.04812, -0.1612, -0.2346), (0.01826, -0.1583, -0.2346), (-0.01046, -0.1496, -0.2346), (-0.03693, -0.1354, -0.2346), (-0.06012, -0.1164, -0.2346), (-0.07916, -0.09321, -0.2346), (-0.09331, -0.06675, -0.2346), (-0.102, -0.03803, -0.2346), (-0.105, -0.008167, -0.2346), (-0.102, 0.0217, -0.2346), (-0.09331, 0.05041, -0.2346), (-0.07916, 0.07688, -0.2346), (-0.06012, 0.1001, -0.2346), (-0.03693, 0.1191, -0.2346), (-0.01046, 0.1333, -0.2346), (0.01826, 0.142, -0.2346), (0.6773, 0.1449, -0.2346), (0.6773, -0.008167, 0.07154), (0.7072, 0.142, -0.2346), (0.7359, 0.1333, -0.2346), (0.7624, 0.1191, -0.2346), (0.7856, 0.1001, -0.2346), (0.8046, 0.07688, -0.2346), (0.8188, 0.05041, -0.2346), (0.8275, 0.0217, -0.2346), (0.8304, -0.008167, -0.2346), (0.8275, -0.03803, -0.2346), (0.8188, -0.06675, -0.2346), (0.8046, -0.09321, -0.2346), (0.7856, -0.1164, -0.2346), (0.7624, -0.1354, -0.2346), (0.7359, -0.1496, -0.2346), (0.7072, -0.1583, -0.2346), (0.6773, -0.1612, -0.2346), (0.6475, -0.1583, -0.2346), (0.6187, -0.1496, -0.2346), (0.5923, -0.1354, -0.2346), (0.5691, -0.1164, -0.2346), (0.55, -0.09321, -0.2346), (0.5359, -0.06675, -0.2346), (0.5272, -0.03803, -0.2346), (0.5242, -0.008167, -0.2346), (0.5272, 0.0217, -0.2346), (0.5359, 0.05041, -0.2346), (0.55, 0.07688, -0.2346), (0.5691, 0.1001, -0.2346), (0.5923, 0.1191, -0.2346), (0.6187, 0.1333, -0.2346), (0.6475, 0.142, -0.2346), (-0.5646, 0.1449, -0.2346), (-0.5646, -0.008167, 0.07154), (-0.5347, 0.142, -0.2346), (-0.506, 0.1333, -0.2346), (-0.4795, 0.1191, -0.2346), (-0.4563, 0.1001, -0.2346), (-0.4373, 0.07688, -0.2346), (-0.4232, 0.05041, -0.2346), (-0.4144, 0.0217, -0.2346), (-0.4115, -0.008167, -0.2346), (-0.4144, -0.03803, -0.2346), (-0.4232, -0.06675, -0.2346), (-0.4373, -0.09321, -0.2346), (-0.4563, -0.1164, -0.2346), (-0.4795, -0.1354, -0.2346), (-0.506, -0.1496, -0.2346), (-0.5347, -0.1583, -0.2346), (-0.5646, -0.1612, -0.2346), (-0.5944, -0.1583, -0.2346), (-0.6232, -0.1496, -0.2346), (-0.6496, -0.1354, -0.2346), (-0.6728, -0.1164, -0.2346), (-0.6919, -0.09321, -0.2346), (-0.706, -0.06675, -0.2346), (-0.7147, -0.03803, -0.2346), (-0.7177, -0.008167, -0.2346), (-0.7147, 0.0217, -0.2346), (-0.706, 0.05041, -0.2346), (-0.6919, 0.07688, -0.2346), (-0.6728, 0.1001, -0.2346), (-0.6496, 0.1191, -0.2346), (-0.6232, 0.1333, -0.2346), (-0.5944, 0.142, -0.2346), (-0.5646, -0.3662, -0.2346), (-0.5646, -0.5193, 0.07154), (-0.5347, -0.3691, -0.2346), (-0.506, -0.3778, -0.2346), (-0.4795, -0.392, -0.2346), (-0.4563, -0.411, -0.2346), (-0.4373, -0.4342, -0.2346), (-0.4232, -0.4607, -0.2346), (-0.4144, -0.4894, -0.2346), (-0.4115, -0.5193, -0.2346), (-0.4144, -0.5491, -0.2346), (-0.4232, -0.5779, -0.2346), (-0.4373, -0.6043, -0.2346), (-0.4563, -0.6275, -0.2346), (-0.4795, -0.6466, -0.2346), (-0.506, -0.6607, -0.2346), (-0.5347, -0.6694, -0.2346), (-0.5646, -0.6723, -0.2346), (-0.5944, -0.6694, -0.2346), (-0.6232, -0.6607, -0.2346), (-0.6496, -0.6466, -0.2346), (-0.6728, -0.6275, -0.2346), (-0.6919, -0.6043, -0.2346), (-0.706, -0.5779, -0.2346), (-0.7147, -0.5491, -0.2346), (-0.7177, -0.5193, -0.2346), (-0.7147, -0.4894, -0.2346), (-0.706, -0.4607, -0.2346), (-0.6919, -0.4342, -0.2346), (-0.6728, -0.411, -0.2346), (-0.6496, -0.392, -0.2346), (-0.6232, -0.3778, -0.2346), (-0.5944, -0.3691, -0.2346), (0.6773, -0.3662, -0.2346), (0.6773, -0.5193, 0.07154), (0.7072, -0.3691, -0.2346), (0.7359, -0.3778, -0.2346), (0.7624, -0.392, -0.2346), (0.7856, -0.411, -0.2346), (0.8046, -0.4342, -0.2346), (0.8188, -0.4607, -0.2346), (0.8275, -0.4894, -0.2346), (0.8304, -0.5193, -0.2346), (0.8275, -0.5491, -0.2346), (0.8188, -0.5779, -0.2346), (0.8046, -0.6043, -0.2346), (0.7856, -0.6275, -0.2346), (0.7624, -0.6466, -0.2346), (0.7359, -0.6607, -0.2346), (0.7072, -0.6694, -0.2346), (0.6773, -0.6723, -0.2346), (0.6475, -0.6694, -0.2346), (0.6187, -0.6607, -0.2346), (0.5923, -0.6466, -0.2346), (0.5691, -0.6275, -0.2346), (0.55, -0.6043, -0.2346), (0.5359, -0.5779, -0.2346), (0.5272, -0.5491, -0.2346), (0.5242, -0.5193, -0.2346), (0.5272, -0.4894, -0.2346), (0.5359, -0.4607, -0.2346), (0.55, -0.4342, -0.2346), (0.5691, -0.411, -0.2346), (0.5923, -0.392, -0.2346), (0.6187, -0.3778, -0.2346), (0.6475, -0.3691, -0.2346), (0.04812, -0.3662, -0.2346), (0.04812, -0.5193, 0.07154), (0.07798, -0.3691, -0.2346), (0.1067, -0.3778, -0.2346), (0.1332, -0.392, -0.2346), (0.1564, -0.411, -0.2346), (0.1754, -0.4342, -0.2346), (0.1895, -0.4607, -0.2346), (0.1983, -0.4894, -0.2346), (0.2012, -0.5193, -0.2346), (0.1983, -0.5491, -0.2346), (0.1895, -0.5779, -0.2346), (0.1754, -0.6043, -0.2346), (0.1564, -0.6275, -0.2346), (0.1332, -0.6466, -0.2346), (0.1067, -0.6607, -0.2346), (0.07798, -0.6694, -0.2346), (0.04812, -0.6723, -0.2346), (0.01826, -0.6694, -0.2346), (-0.01046, -0.6607, -0.2346), (-0.03693, -0.6466, -0.2346), (-0.06012, -0.6275, -0.2346), (-0.07916, -0.6043, -0.2346), (-0.09331, -0.5779, -0.2346), (-0.102, -0.5491, -0.2346), (-0.105, -0.5193, -0.2346), (-0.102, -0.4894, -0.2346), (-0.09331, -0.4607, -0.2346), (-0.07916, -0.4342, -0.2346), (-0.06012, -0.411, -0.2346), (-0.03693, -0.392, -0.2346), (-0.01046, -0.3778, -0.2346), (0.01826, -0.3691, -0.2346)], [], [(0, 1, 2), (2, 1, 3), (3, 1, 4), (4, 1, 5), (5, 1, 6), (6, 1, 7), (7, 1, 8), (8, 1, 9), (9, 1, 10), (10, 1, 11), (11, 1, 12), (12, 1, 13), (13, 1, 14), (14, 1, 15), (15, 1, 16), (16, 1, 17), (17, 1, 18), (18, 1, 19), (19, 1, 20), (20, 1, 21), (21, 1, 22), (22, 1, 23), (23, 1, 24), (24, 1, 25), (25, 1, 26), (26, 1, 27), (27, 1, 28), (28, 1, 29), (29, 1, 30), (30, 1, 31), (31, 1, 32), (32, 1, 0), (0, 2, 3, 4, 5, 6, 7, 8, 9, 10, 11, 12, 13, 14, 15, 16, 17, 18, 19, 20, 21, 22, 23, 24, 25, 26, 27, 28, 29, 30, 31, 32), (33, 34, 35), (35, 34, 36), (36, 34, 37), (37, 34, 38), (38, 34, 39), (39, 34, 40), (40, 34, 41), (41, 34, 42), (42, 34, 43), (43, 34, 44), (44, 34, 45), (45, 34, 46), (46, 34, 47), (47, 34, 48), (48, 34, 49), (49, 34, 50), (50, 34, 51), (51, 34, 52), (52, 34, 53), (53, 34, 54), (54, 34, 55), (55, 34, 56), (56, 34, 57), (57, 34, 58), (58, 34, 59), (59, 34, 60), (60, 34, 61), (61, 34, 62), (62, 34, 63), (63, 34, 64), (64, 34, 65), (65, 34, 33), (33, 35, 36, 37, 38, 39, 40, 41, 42, 43, 44, 45, 46, 47, 48, 49, 50, 51, 52, 53, 54, 55, 56, 57, 58, 59, 60, 61, 62, 63, 64, 65), (66, 67, 68), (68, 67, 69), (69, 67, 70), (70, 67, 71), (71, 67, 72), (72, 67, 73), (73, 67, 74), (74, 67, 75), (75, 67, 76), (76, 67, 77), (77, 67, 78), (78, 67, 79), (79, 67, 80), (80, 67, 81), (81, 67, 82), (82, 67, 83), (83, 67, 84), (84, 67, 85), (85, 67, 86), (86, 67, 87), (87, 67, 88), (88, 67, 89), (89, 67, 90), (90, 67, 91), (91, 67, 92), (92, 67, 93), (93, 67, 94), (94, 67, 95), (95, 67, 96), (96, 67, 97), (97, 67, 98), (98, 67, 66), (66, 68, 69, 70, 71, 72, 73, 74, 75, 76, 77, 78, 79, 80, 81, 82, 83, 84, 85, 86, 87, 88, 89, 90, 91, 92, 93, 94, 95, 96, 97, 98), (99, 100, 101), (101, 100, 102), (102, 100, 103), (103, 100, 104), (104, 100, 105), (105, 100, 106), (106, 100, 107), (107, 100, 108), (108, 100, 109), (109, 100, 110), (110, 100, 111), (111, 100, 112), (112, 100, 113), (113, 100, 114), (114, 100, 115), (115, 100, 116), (116, 100, 117), (117, 100, 118), (118, 100, 119), (119, 100, 120), (120, 100, 121), (121, 100, 122), (122, 100, 123), (123, 100, 124), (124, 100, 125), (125, 100, 126), (126, 100, 127), (127, 100, 128), (128, 100, 129), (129, 100, 130), (130, 100, 131), (131, 100, 99), (99, 101, 102, 103, 104, 105, 106, 107, 108, 109, 110, 111, 112, 113, 114, 115, 116, 117, 118, 119, 120, 121, 122, 123, 124, 125, 126, 127, 128, 129, 130, 131), (132, 133, 134), (134, 133, 135), (135, 133, 136), (136, 133, 137), (137, 133, 138), (138, 133, 139), (139, 133, 140), (140, 133, 141), (141, 133, 142), (142, 133, 143), (143, 133, 144), (144, 133, 145), (145, 133, 146), (146, 133, 147), (147, 133, 148), (148, 133, 149), (149, 133, 150), (150, 133, 151), (151, 133, 152), (152, 133, 153), (153, 133, 154), (154, 133, 155), (155, 133, 156), (156, 133, 157), (157, 133, 158), (158, 133, 159), (159, 133, 160), (160, 133, 161), (161, 133, 162), (162, 133, 163), (163, 133, 164), (164, 133, 132), (132, 134, 135, 136, 137, 138, 139, 140, 141, 142, 143, 144, 145, 146, 147, 148, 149, 150, 151, 152, 153, 154, 155, 156, 157, 158, 159, 160, 161, 162, 163, 164), (165, 166, 167), (167, 166, 168), (168, 166, 169), (169, 166, 170), (170, 166, 171), (171, 166, 172), (172, 166, 173), (173, 166, 174), (174, 166, 175), (175, 166, 176), (176, 166, 177), (177, 166, 178), (178, 166, 179), (179, 166, 180), (180, 166, 181), (181, 166, 182), (182, 166, 183), (183, 166, 184), (184, 166, 185), (185, 166, 186), (186, 166, 187), (187, 166, 188), (188, 166, 189), (189, 166, 190), (190, 166, 191), (191, 166, 192), (192, 166, 193), (193, 166, 194), (194, 166, 195), (195, 166, 196), (196, 166, 197), (197, 166, 165), (165, 167, 168, 169, 170, 171, 172, 173, 174, 175, 176, 177, 178, 179, 180, 181, 182, 183, 184, 185, 186, 187, 188, 189, 190, 191, 192, 193, 194, 195, 196, 197), (198, 199, 200), (200, 199, 201), (201, 199, 202), (202, 199, 203), (203, 199, 204), (204, 199, 205), (205, 199, 206), (206, 199, 207), (207, 199, 208), (208, 199, 209), (209, 199, 210), (210, 199, 211), (211, 199, 212), (212, 199, 213), (213, 199, 214), (214, 199, 215), (215, 199, 216), (216, 199, 217), (217, 199, 218), (218, 199, 219), (219, 199, 220), (220, 199, 221), (221, 199, 222), (222, 199, 223), (223, 199, 224), (224, 199, 225), (225, 199, 226), (226, 199, 227), (227, 199, 228), (228, 199, 229), (229, 199, 230), (230, 199, 198), (198, 200, 201, 202, 203, 204, 205, 206, 207, 208, 209, 210, 211, 212, 213, 214, 215, 216, 217, 218, 219, 220, 221, 222, 223, 224, 225, 226, 227, 228, 229, 230), (231, 232, 233), (233, 232, 234), (234, 232, 235), (235, 232, 236), (236, 232, 237), (237, 232, 238), (238, 232, 239), (239, 232, 240), (240, 232, 241), (241, 232, 242), (242, 232, 243), (243, 232, 244), (244, 232, 245), (245, 232, 246), (246, 232, 247), (247, 232, 248), (248, 232, 249), (249, 232, 250), (250, 232, 251), (251, 232, 252), (252, 232, 253), (253, 232, 254), (254, 232, 255), (255, 232, 256), (256, 232, 257), (257, 232, 258), (258, 232, 259), (259, 232, 260), (260, 232, 261), (261, 232, 262), (262, 232, 263), (263, 232, 231), (231, 233, 234, 235, 236, 237, 238, 239, 240, 241, 242, 243, 244, 245, 246, 247, 248, 249, 250, 251, 252, 253, 254, 255, 256, 257, 258, 259, 260, 261, 262, 263), (264, 265, 266), (266, 265, 267), (267, 265, 268), (268, 265, 269), (269, 265, 270), (270, 265, 271), (271, 265, 272), (272, 265, 273), (273, 265, 274), (274, 265, 275), (275, 265, 276), (276, 265, 277), (277, 265, 278), (278, 265, 279), (279, 265, 280), (280, 265, 281), (281, 265, 282), (282, 265, 283), (283, 265, 284), (284, 265, 285), (285, 265, 286), (286, 265, 287), (287, 265, 288), (288, 265, 289), (289, 265, 290), (290, 265, 291), (291, 265, 292), (292, 265, 293), (293, 265, 294), (294, 265, 295), (295, 265, 296), (296, 265, 264), (264, 266, 267, 268, 269, 270, 271, 272, 273, 274, 275, 276, 277, 278, 279, 280, 281, 282, 283, 284, 285, 286, 287, 288, 289, 290, 291, 292, 293, 294, 295, 296)])
me_cone_009.use_remesh_preserve_volume = False
me_cone_009.use_remesh_preserve_attributes = False
me_cone_009.use_mirror_vertex_groups = False
me_cone_009.update()
me_cone_006 = bpy.data.meshes.new('Cone.006')
me_cone_006.from_pydata([(0.03372, 0.7337, -0.2291), (0.03372, 0.5806, 0.07706), (0.06359, 0.7307, -0.2291), (0.0923, 0.722, -0.2291), (0.1188, 0.7079, -0.2291), (0.142, 0.6888, -0.2291), (0.161, 0.6656, -0.2291), (0.1751, 0.6392, -0.2291), (0.1839, 0.6104, -0.2291), (0.1868, 0.5806, -0.2291), (0.1839, 0.5507, -0.2291), (0.1751, 0.522, -0.2291), (0.161, 0.4955, -0.2291), (0.142, 0.4723, -0.2291), (0.1188, 0.4533, -0.2291), (0.0923, 0.4391, -0.2291), (0.06359, 0.4304, -0.2291), (0.03372, 0.4275, -0.2291), (0.003857, 0.4304, -0.2291), (-0.02486, 0.4391, -0.2291), (-0.05133, 0.4533, -0.2291), (-0.07452, 0.4723, -0.2291), (-0.09356, 0.4955, -0.2291), (-0.1077, 0.522, -0.2291), (-0.1164, 0.5507, -0.2291), (-0.1194, 0.5806, -0.2291), (-0.1164, 0.6104, -0.2291), (-0.1077, 0.6392, -0.2291), (-0.09356, 0.6656, -0.2291), (-0.07452, 0.6888, -0.2291), (-0.05133, 0.7079, -0.2291), (-0.02486, 0.722, -0.2291), (0.003857, 0.7307, -0.2291), (-0.579, 0.7337, -0.2291), (-0.579, 0.5806, 0.07706), (-0.5491, 0.7307, -0.2291), (-0.5204, 0.722, -0.2291), (-0.4939, 0.7079, -0.2291), (-0.4707, 0.6888, -0.2291), (-0.4517, 0.6656, -0.2291), (-0.4375, 0.6392, -0.2291), (-0.4288, 0.6104, -0.2291), (-0.4259, 0.5806, -0.2291), (-0.4288, 0.5507, -0.2291), (-0.4375, 0.522, -0.2291), (-0.4517, 0.4955, -0.2291), (-0.4707, 0.4723, -0.2291), (-0.4939, 0.4533, -0.2291), (-0.5204, 0.4391, -0.2291), (-0.5491, 0.4304, -0.2291), (-0.579, 0.4275, -0.2291), (-0.6088, 0.4304, -0.2291), (-0.6376, 0.4391, -0.2291), (-0.664, 0.4533, -0.2291), (-0.6872, 0.4723, -0.2291), (-0.7063, 0.4955, -0.2291), (-0.7204, 0.522, -0.2291), (-0.7291, 0.5507, -0.2291), (-0.7321, 0.5806, -0.2291), (-0.7291, 0.6104, -0.2291), (-0.7204, 0.6392, -0.2291), (-0.7063, 0.6656, -0.2291), (-0.6872, 0.6888, -0.2291), (-0.664, 0.7079, -0.2291), (-0.6376, 0.722, -0.2291), (-0.6088, 0.7307, -0.2291), (0.6629, 0.7337, -0.2291), (0.6629, 0.5806, 0.07706), (0.6928, 0.7307, -0.2291), (0.7215, 0.722, -0.2291), (0.748, 0.7079, -0.2291), (0.7712, 0.6888, -0.2291), (0.7902, 0.6656, -0.2291), (0.8044, 0.6392, -0.2291), (0.8131, 0.6104, -0.2291), (0.816, 0.5806, -0.2291), (0.8131, 0.5507, -0.2291), (0.8044, 0.522, -0.2291), (0.7902, 0.4955, -0.2291), (0.7712, 0.4723, -0.2291), (0.748, 0.4533, -0.2291), (0.7215, 0.4391, -0.2291), (0.6928, 0.4304, -0.2291), (0.6629, 0.4275, -0.2291), (0.6331, 0.4304, -0.2291), (0.6043, 0.4391, -0.2291), (0.5779, 0.4533, -0.2291), (0.5547, 0.4723, -0.2291), (0.5356, 0.4955, -0.2291), (0.5215, 0.522, -0.2291), (0.5128, 0.5507, -0.2291), (0.5098, 0.5806, -0.2291), (0.5128, 0.6104, -0.2291), (0.5215, 0.6392, -0.2291), (0.5356, 0.6656, -0.2291), (0.5547, 0.6888, -0.2291), (0.5779, 0.7079, -0.2291), (0.6043, 0.722, -0.2291), (0.6331, 0.7307, -0.2291), (0.04812, 0.1449, -0.2346), (0.04812, -0.008167, 0.07154), (0.07798, 0.142, -0.2346), (0.1067, 0.1333, -0.2346), (0.1332, 0.1191, -0.2346), (0.1564, 0.1001, -0.2346), (0.1754, 0.07688, -0.2346), (0.1895, 0.05041, -0.2346), (0.1983, 0.0217, -0.2346), (0.2012, -0.008167, -0.2346), (0.1983, -0.03803, -0.2346), (0.1895, -0.06675, -0.2346), (0.1754, -0.09321, -0.2346), (0.1564, -0.1164, -0.2346), (0.1332, -0.1354, -0.2346), (0.1067, -0.1496, -0.2346), (0.07798, -0.1583, -0.2346), (0.04812, -0.1612, -0.2346), (0.01826, -0.1583, -0.2346), (-0.01046, -0.1496, -0.2346), (-0.03693, -0.1354, -0.2346), (-0.06012, -0.1164, -0.2346), (-0.07916, -0.09321, -0.2346), (-0.09331, -0.06675, -0.2346), (-0.102, -0.03803, -0.2346), (-0.105, -0.008167, -0.2346), (-0.102, 0.0217, -0.2346), (-0.09331, 0.05041, -0.2346), (-0.07916, 0.07688, -0.2346), (-0.06012, 0.1001, -0.2346), (-0.03693, 0.1191, -0.2346), (-0.01046, 0.1333, -0.2346), (0.01826, 0.142, -0.2346), (0.6773, 0.1449, -0.2346), (0.6773, -0.008167, 0.07154), (0.7072, 0.142, -0.2346), (0.7359, 0.1333, -0.2346), (0.7624, 0.1191, -0.2346), (0.7856, 0.1001, -0.2346), (0.8046, 0.07688, -0.2346), (0.8188, 0.05041, -0.2346), (0.8275, 0.0217, -0.2346), (0.8304, -0.008167, -0.2346), (0.8275, -0.03803, -0.2346), (0.8188, -0.06675, -0.2346), (0.8046, -0.09321, -0.2346), (0.7856, -0.1164, -0.2346), (0.7624, -0.1354, -0.2346), (0.7359, -0.1496, -0.2346), (0.7072, -0.1583, -0.2346), (0.6773, -0.1612, -0.2346), (0.6475, -0.1583, -0.2346), (0.6187, -0.1496, -0.2346), (0.5923, -0.1354, -0.2346), (0.5691, -0.1164, -0.2346), (0.55, -0.09321, -0.2346), (0.5359, -0.06675, -0.2346), (0.5272, -0.03803, -0.2346), (0.5242, -0.008167, -0.2346), (0.5272, 0.0217, -0.2346), (0.5359, 0.05041, -0.2346), (0.55, 0.07688, -0.2346), (0.5691, 0.1001, -0.2346), (0.5923, 0.1191, -0.2346), (0.6187, 0.1333, -0.2346), (0.6475, 0.142, -0.2346), (-0.5646, 0.1449, -0.2346), (-0.5646, -0.008167, 0.07154), (-0.5347, 0.142, -0.2346), (-0.506, 0.1333, -0.2346), (-0.4795, 0.1191, -0.2346), (-0.4563, 0.1001, -0.2346), (-0.4373, 0.07688, -0.2346), (-0.4232, 0.05041, -0.2346), (-0.4144, 0.0217, -0.2346), (-0.4115, -0.008167, -0.2346), (-0.4144, -0.03803, -0.2346), (-0.4232, -0.06675, -0.2346), (-0.4373, -0.09321, -0.2346), (-0.4563, -0.1164, -0.2346), (-0.4795, -0.1354, -0.2346), (-0.506, -0.1496, -0.2346), (-0.5347, -0.1583, -0.2346), (-0.5646, -0.1612, -0.2346), (-0.5944, -0.1583, -0.2346), (-0.6232, -0.1496, -0.2346), (-0.6496, -0.1354, -0.2346), (-0.6728, -0.1164, -0.2346), (-0.6919, -0.09321, -0.2346), (-0.706, -0.06675, -0.2346), (-0.7147, -0.03803, -0.2346), (-0.7177, -0.008167, -0.2346), (-0.7147, 0.0217, -0.2346), (-0.706, 0.05041, -0.2346), (-0.6919, 0.07688, -0.2346), (-0.6728, 0.1001, -0.2346), (-0.6496, 0.1191, -0.2346), (-0.6232, 0.1333, -0.2346), (-0.5944, 0.142, -0.2346), (-0.5646, -0.3662, -0.2346), (-0.5646, -0.5193, 0.07154), (-0.5347, -0.3691, -0.2346), (-0.506, -0.3778, -0.2346), (-0.4795, -0.392, -0.2346), (-0.4563, -0.411, -0.2346), (-0.4373, -0.4342, -0.2346), (-0.4232, -0.4607, -0.2346), (-0.4144, -0.4894, -0.2346), (-0.4115, -0.5193, -0.2346), (-0.4144, -0.5491, -0.2346), (-0.4232, -0.5779, -0.2346), (-0.4373, -0.6043, -0.2346), (-0.4563, -0.6275, -0.2346), (-0.4795, -0.6466, -0.2346), (-0.506, -0.6607, -0.2346), (-0.5347, -0.6694, -0.2346), (-0.5646, -0.6723, -0.2346), (-0.5944, -0.6694, -0.2346), (-0.6232, -0.6607, -0.2346), (-0.6496, -0.6466, -0.2346), (-0.6728, -0.6275, -0.2346), (-0.6919, -0.6043, -0.2346), (-0.706, -0.5779, -0.2346), (-0.7147, -0.5491, -0.2346), (-0.7177, -0.5193, -0.2346), (-0.7147, -0.4894, -0.2346), (-0.706, -0.4607, -0.2346), (-0.6919, -0.4342, -0.2346), (-0.6728, -0.411, -0.2346), (-0.6496, -0.392, -0.2346), (-0.6232, -0.3778, -0.2346), (-0.5944, -0.3691, -0.2346), (0.6773, -0.3662, -0.2346), (0.6773, -0.5193, 0.07154), (0.7072, -0.3691, -0.2346), (0.7359, -0.3778, -0.2346), (0.7624, -0.392, -0.2346), (0.7856, -0.411, -0.2346), (0.8046, -0.4342, -0.2346), (0.8188, -0.4607, -0.2346), (0.8275, -0.4894, -0.2346), (0.8304, -0.5193, -0.2346), (0.8275, -0.5491, -0.2346), (0.8188, -0.5779, -0.2346), (0.8046, -0.6043, -0.2346), (0.7856, -0.6275, -0.2346), (0.7624, -0.6466, -0.2346), (0.7359, -0.6607, -0.2346), (0.7072, -0.6694, -0.2346), (0.6773, -0.6723, -0.2346), (0.6475, -0.6694, -0.2346), (0.6187, -0.6607, -0.2346), (0.5923, -0.6466, -0.2346), (0.5691, -0.6275, -0.2346), (0.55, -0.6043, -0.2346), (0.5359, -0.5779, -0.2346), (0.5272, -0.5491, -0.2346), (0.5242, -0.5193, -0.2346), (0.5272, -0.4894, -0.2346), (0.5359, -0.4607, -0.2346), (0.55, -0.4342, -0.2346), (0.5691, -0.411, -0.2346), (0.5923, -0.392, -0.2346), (0.6187, -0.3778, -0.2346), (0.6475, -0.3691, -0.2346), (0.04812, -0.3662, -0.2346), (0.04812, -0.5193, 0.07154), (0.07798, -0.3691, -0.2346), (0.1067, -0.3778, -0.2346), (0.1332, -0.392, -0.2346), (0.1564, -0.411, -0.2346), (0.1754, -0.4342, -0.2346), (0.1895, -0.4607, -0.2346), (0.1983, -0.4894, -0.2346), (0.2012, -0.5193, -0.2346), (0.1983, -0.5491, -0.2346), (0.1895, -0.5779, -0.2346), (0.1754, -0.6043, -0.2346), (0.1564, -0.6275, -0.2346), (0.1332, -0.6466, -0.2346), (0.1067, -0.6607, -0.2346), (0.07798, -0.6694, -0.2346), (0.04812, -0.6723, -0.2346), (0.01826, -0.6694, -0.2346), (-0.01046, -0.6607, -0.2346), (-0.03693, -0.6466, -0.2346), (-0.06012, -0.6275, -0.2346), (-0.07916, -0.6043, -0.2346), (-0.09331, -0.5779, -0.2346), (-0.102, -0.5491, -0.2346), (-0.105, -0.5193, -0.2346), (-0.102, -0.4894, -0.2346), (-0.09331, -0.4607, -0.2346), (-0.07916, -0.4342, -0.2346), (-0.06012, -0.411, -0.2346), (-0.03693, -0.392, -0.2346), (-0.01046, -0.3778, -0.2346), (0.01826, -0.3691, -0.2346)], [], [(0, 1, 2), (2, 1, 3), (3, 1, 4), (4, 1, 5), (5, 1, 6), (6, 1, 7), (7, 1, 8), (8, 1, 9), (9, 1, 10), (10, 1, 11), (11, 1, 12), (12, 1, 13), (13, 1, 14), (14, 1, 15), (15, 1, 16), (16, 1, 17), (17, 1, 18), (18, 1, 19), (19, 1, 20), (20, 1, 21), (21, 1, 22), (22, 1, 23), (23, 1, 24), (24, 1, 25), (25, 1, 26), (26, 1, 27), (27, 1, 28), (28, 1, 29), (29, 1, 30), (30, 1, 31), (31, 1, 32), (32, 1, 0), (0, 2, 3, 4, 5, 6, 7, 8, 9, 10, 11, 12, 13, 14, 15, 16, 17, 18, 19, 20, 21, 22, 23, 24, 25, 26, 27, 28, 29, 30, 31, 32), (33, 34, 35), (35, 34, 36), (36, 34, 37), (37, 34, 38), (38, 34, 39), (39, 34, 40), (40, 34, 41), (41, 34, 42), (42, 34, 43), (43, 34, 44), (44, 34, 45), (45, 34, 46), (46, 34, 47), (47, 34, 48), (48, 34, 49), (49, 34, 50), (50, 34, 51), (51, 34, 52), (52, 34, 53), (53, 34, 54), (54, 34, 55), (55, 34, 56), (56, 34, 57), (57, 34, 58), (58, 34, 59), (59, 34, 60), (60, 34, 61), (61, 34, 62), (62, 34, 63), (63, 34, 64), (64, 34, 65), (65, 34, 33), (33, 35, 36, 37, 38, 39, 40, 41, 42, 43, 44, 45, 46, 47, 48, 49, 50, 51, 52, 53, 54, 55, 56, 57, 58, 59, 60, 61, 62, 63, 64, 65), (66, 67, 68), (68, 67, 69), (69, 67, 70), (70, 67, 71), (71, 67, 72), (72, 67, 73), (73, 67, 74), (74, 67, 75), (75, 67, 76), (76, 67, 77), (77, 67, 78), (78, 67, 79), (79, 67, 80), (80, 67, 81), (81, 67, 82), (82, 67, 83), (83, 67, 84), (84, 67, 85), (85, 67, 86), (86, 67, 87), (87, 67, 88), (88, 67, 89), (89, 67, 90), (90, 67, 91), (91, 67, 92), (92, 67, 93), (93, 67, 94), (94, 67, 95), (95, 67, 96), (96, 67, 97), (97, 67, 98), (98, 67, 66), (66, 68, 69, 70, 71, 72, 73, 74, 75, 76, 77, 78, 79, 80, 81, 82, 83, 84, 85, 86, 87, 88, 89, 90, 91, 92, 93, 94, 95, 96, 97, 98), (99, 100, 101), (101, 100, 102), (102, 100, 103), (103, 100, 104), (104, 100, 105), (105, 100, 106), (106, 100, 107), (107, 100, 108), (108, 100, 109), (109, 100, 110), (110, 100, 111), (111, 100, 112), (112, 100, 113), (113, 100, 114), (114, 100, 115), (115, 100, 116), (116, 100, 117), (117, 100, 118), (118, 100, 119), (119, 100, 120), (120, 100, 121), (121, 100, 122), (122, 100, 123), (123, 100, 124), (124, 100, 125), (125, 100, 126), (126, 100, 127), (127, 100, 128), (128, 100, 129), (129, 100, 130), (130, 100, 131), (131, 100, 99), (99, 101, 102, 103, 104, 105, 106, 107, 108, 109, 110, 111, 112, 113, 114, 115, 116, 117, 118, 119, 120, 121, 122, 123, 124, 125, 126, 127, 128, 129, 130, 131), (132, 133, 134), (134, 133, 135), (135, 133, 136), (136, 133, 137), (137, 133, 138), (138, 133, 139), (139, 133, 140), (140, 133, 141), (141, 133, 142), (142, 133, 143), (143, 133, 144), (144, 133, 145), (145, 133, 146), (146, 133, 147), (147, 133, 148), (148, 133, 149), (149, 133, 150), (150, 133, 151), (151, 133, 152), (152, 133, 153), (153, 133, 154), (154, 133, 155), (155, 133, 156), (156, 133, 157), (157, 133, 158), (158, 133, 159), (159, 133, 160), (160, 133, 161), (161, 133, 162), (162, 133, 163), (163, 133, 164), (164, 133, 132), (132, 134, 135, 136, 137, 138, 139, 140, 141, 142, 143, 144, 145, 146, 147, 148, 149, 150, 151, 152, 153, 154, 155, 156, 157, 158, 159, 160, 161, 162, 163, 164), (165, 166, 167), (167, 166, 168), (168, 166, 169), (169, 166, 170), (170, 166, 171), (171, 166, 172), (172, 166, 173), (173, 166, 174), (174, 166, 175), (175, 166, 176), (176, 166, 177), (177, 166, 178), (178, 166, 179), (179, 166, 180), (180, 166, 181), (181, 166, 182), (182, 166, 183), (183, 166, 184), (184, 166, 185), (185, 166, 186), (186, 166, 187), (187, 166, 188), (188, 166, 189), (189, 166, 190), (190, 166, 191), (191, 166, 192), (192, 166, 193), (193, 166, 194), (194, 166, 195), (195, 166, 196), (196, 166, 197), (197, 166, 165), (165, 167, 168, 169, 170, 171, 172, 173, 174, 175, 176, 177, 178, 179, 180, 181, 182, 183, 184, 185, 186, 187, 188, 189, 190, 191, 192, 193, 194, 195, 196, 197), (198, 199, 200), (200, 199, 201), (201, 199, 202), (202, 199, 203), (203, 199, 204), (204, 199, 205), (205, 199, 206), (206, 199, 207), (207, 199, 208), (208, 199, 209), (209, 199, 210), (210, 199, 211), (211, 199, 212), (212, 199, 213), (213, 199, 214), (214, 199, 215), (215, 199, 216), (216, 199, 217), (217, 199, 218), (218, 199, 219), (219, 199, 220), (220, 199, 221), (221, 199, 222), (222, 199, 223), (223, 199, 224), (224, 199, 225), (225, 199, 226), (226, 199, 227), (227, 199, 228), (228, 199, 229), (229, 199, 230), (230, 199, 198), (198, 200, 201, 202, 203, 204, 205, 206, 207, 208, 209, 210, 211, 212, 213, 214, 215, 216, 217, 218, 219, 220, 221, 222, 223, 224, 225, 226, 227, 228, 229, 230), (231, 232, 233), (233, 232, 234), (234, 232, 235), (235, 232, 236), (236, 232, 237), (237, 232, 238), (238, 232, 239), (239, 232, 240), (240, 232, 241), (241, 232, 242), (242, 232, 243), (243, 232, 244), (244, 232, 245), (245, 232, 246), (246, 232, 247), (247, 232, 248), (248, 232, 249), (249, 232, 250), (250, 232, 251), (251, 232, 252), (252, 232, 253), (253, 232, 254), (254, 232, 255), (255, 232, 256), (256, 232, 257), (257, 232, 258), (258, 232, 259), (259, 232, 260), (260, 232, 261), (261, 232, 262), (262, 232, 263), (263, 232, 231), (231, 233, 234, 235, 236, 237, 238, 239, 240, 241, 242, 243, 244, 245, 246, 247, 248, 249, 250, 251, 252, 253, 254, 255, 256, 257, 258, 259, 260, 261, 262, 263), (264, 265, 266), (266, 265, 267), (267, 265, 268), (268, 265, 269), (269, 265, 270), (270, 265, 271), (271, 265, 272), (272, 265, 273), (273, 265, 274), (274, 265, 275), (275, 265, 276), (276, 265, 277), (277, 265, 278), (278, 265, 279), (279, 265, 280), (280, 265, 281), (281, 265, 282), (282, 265, 283), (283, 265, 284), (284, 265, 285), (285, 265, 286), (286, 265, 287), (287, 265, 288), (288, 265, 289), (289, 265, 290), (290, 265, 291), (291, 265, 292), (292, 265, 293), (293, 265, 294), (294, 265, 295), (295, 265, 296), (296, 265, 264), (264, 266, 267, 268, 269, 270, 271, 272, 273, 274, 275, 276, 277, 278, 279, 280, 281, 282, 283, 284, 285, 286, 287, 288, 289, 290, 291, 292, 293, 294, 295, 296)])
me_cone_006.use_remesh_preserve_volume = False
me_cone_006.use_remesh_preserve_attributes = False
me_cone_006.use_mirror_vertex_groups = False
me_cone_006.update()
me_cube_001 = bpy.data.meshes.new('Cube.001')
me_cube_001.from_pydata([(0.009312, -0.514, -0.128), (0.009985, -0.5411, -0.101), (0.009312, -0.514, 0.128), (0.009985, -0.5411, 0.101), (-0.1855, -0.5267, -0.101), (-0.1809, -0.5, -0.128), (-0.1809, -0.5, 0.128), (-0.1855, -0.5267, 0.101), (-0.3745, -0.4745, -0.101), (-0.2815, -0.4722, -0.128), (-0.2815, -0.4722, 0.128), (-0.3745, -0.4745, 0.101), (-0.5496, -0.3864, -0.101), (-0.4866, -0.3848, -0.128), (-0.4866, -0.3848, 0.128), (-0.5496, -0.3864, 0.101), (-0.7042, -0.2658, -0.101), (-0.6574, -0.2646, -0.128), (-0.6574, -0.2646, 0.128), (-0.7042, -0.2658, 0.101), (-0.8322, -0.1174, -0.101), (-0.7938, -0.1164, -0.128), (-0.7938, -0.1164, 0.128), (-0.8322, -0.1174, 0.101), (-0.9289, 0.05315, -0.101), (-0.8952, 0.05398, -0.128), (-0.8952, 0.05398, 0.128), (-0.9289, 0.05315, 0.101), (-0.9905, 0.2393, -0.101), (-0.9594, 0.24, -0.128), (-0.9594, 0.24, 0.128), (-0.9905, 0.2393, 0.101), (-0.9813, 0.4076, -0.128), (-1.011, 0.407, -0.101), (-0.9875, 0.4345, -0.101), (-0.9813, 0.4076, 0.128), (-0.9875, 0.4345, 0.101), (-1.011, 0.407, 0.101), (0.9579, 0.4827, -0.101), (0.9829, 0.4565, -0.101), (0.9553, 0.4557, -0.128), (0.9579, 0.4827, 0.101), (0.9553, 0.4557, 0.128), (0.9829, 0.4565, 0.101), (0.9705, 0.2879, -0.101), (0.9429, 0.2872, -0.128), (0.9429, 0.2872, 0.128), (0.9705, 0.2879, 0.101), (0.9183, 0.09895, -0.101), (0.8906, 0.09827, -0.128), (0.8906, 0.09827, 0.128), (0.9183, 0.09895, 0.101), (0.8302, -0.07617, -0.101), (0.8025, -0.07686, -0.128), (0.8025, -0.07686, 0.128), (0.8302, -0.07617, 0.101), (0.7096, -0.2307, -0.101), (0.6782, -0.2315, -0.128), (0.6782, -0.2315, 0.128), (0.7096, -0.2307, 0.101), (0.5612, -0.3588, -0.101), (0.5229, -0.3598, -0.128), (0.5229, -0.3598, 0.128), (0.5612, -0.3588, 0.101), (0.3907, -0.4555, -0.101), (0.3391, -0.4568, -0.128), (0.3391, -0.4568, 0.128), (0.3907, -0.4555, 0.101), (0.2045, -0.517, -0.101), (0.2123, -0.4889, -0.128), (0.2123, -0.4889, 0.128), (0.2045, -0.517, 0.101)], [], [(68, 71, 3, 1), (5, 9, 65, 69), (9, 13, 61, 65), (13, 17, 57, 61), (17, 21, 53, 57), (21, 25, 49, 53), (25, 29, 45, 49), (29, 32, 40, 45), (1, 3, 7, 4), (14, 10, 66, 62), (18, 14, 62, 58), (22, 18, 58, 54), (26, 22, 54, 50), (30, 26, 50, 46), (35, 30, 46, 42), (4, 7, 11, 8), (8, 11, 15, 12), (12, 15, 19, 16), (16, 19, 23, 20), (20, 23, 27, 24), (24, 27, 31, 28), (28, 31, 37, 33), (38, 34, 36, 41), (44, 47, 51, 48), (48, 51, 55, 52), (52, 55, 59, 56), (56, 59, 63, 60), (60, 63, 67, 64), (64, 67, 71, 68), (10, 6, 70, 66), (2, 70, 6), (39, 43, 47, 44), (32, 33, 34), (35, 36, 37), (38, 39, 40), (41, 42, 43), (1, 4, 5, 0), (7, 3, 2, 6), (4, 8, 9, 5), (11, 7, 6, 10), (8, 12, 13, 9), (15, 11, 10, 14), (12, 16, 17, 13), (19, 15, 14, 18), (16, 20, 21, 17), (23, 19, 18, 22), (20, 24, 25, 21), (27, 23, 22, 26), (24, 28, 29, 25), (31, 27, 26, 30), (28, 33, 32, 29), (37, 31, 30, 35), (36, 34, 33, 37), (43, 39, 38, 41), (39, 44, 45, 40), (47, 43, 42, 46), (44, 48, 49, 45), (51, 47, 46, 50), (48, 52, 53, 49), (55, 51, 50, 54), (52, 56, 57, 53), (59, 55, 54, 58), (56, 60, 61, 57), (63, 59, 58, 62), (60, 64, 65, 61), (67, 63, 62, 66), (64, 68, 69, 65), (71, 67, 66, 70), (68, 1, 0, 69), (3, 71, 70, 2), (35, 42, 41, 36), (34, 38, 40, 32), (0, 5, 69)])
_uv = me_cube_001.uv_layers.new(name='UVMap')
_uv.uv.foreach_set('vector', [0.0, 0.0, 0.0, 0.0, 0.0, 0.0, 0.0, 0.0, 0.0, 0.0, 0.0, 0.0, 0.0, 0.0, 0.0, 0.0, 0.0, 0.0, 0.0, 0.0, 0.0, 0.0, 0.0, 0.0, 0.0, 0.0, 0.0, 0.0, 0.0, 0.0, 0.0, 0.0, 0.0, 0.0, 0.0, 0.0, 0.0, 0.0, 0.0, 0.0, 0.0, 0.0, 0.0, 0.0, 0.0, 0.0, 0.0, 0.0, 0.0, 0.0, 0.0, 0.0, 0.0, 0.0, 0.0, 0.0, 0.0, 0.0, 0.0, 0.0, 0.0, 0.0, 0.0, 0.0, 0.0, 0.0, 0.0, 0.0, 0.0, 0.0, 0.0, 0.0, 0.0, 0.0, 0.0, 0.0, 0.0, 0.0, 0.0, 0.0, 0.0, 0.0, 0.0, 0.0, 0.0, 0.0, 0.0, 0.0, 0.0, 0.0, 0.0, 0.0, 0.0, 0.0, 0.0, 0.0, 0.0, 0.0, 0.0, 0.0, 0.0, 0.0, 0.0, 0.0, 0.0, 0.0, 0.0, 0.0, 0.0, 0.0, 0.0, 0.0, 0.0, 0.0, 0.0, 0.0, 0.0, 0.0, 0.0, 0.0, 0.0, 0.0, 0.0, 0.0, 0.0, 0.0, 0.0, 0.0, 0.0, 0.0, 0.0, 0.0, 0.0, 0.0, 0.0, 0.0, 0.0, 0.0, 0.0, 0.0, 0.0, 0.0, 0.0, 0.0, 0.0, 0.0, 0.0, 0.0, 0.0, 0.0, 0.0, 0.0, 0.0, 0.0, 0.0, 0.0, 0.0, 0.0, 0.0, 0.0, 0.0, 0.0, 0.0, 0.0, 0.0, 0.0, 0.0, 0.0, 0.0, 0.0, 0.0, 0.0, 0.0, 0.0, 0.0, 0.0, 0.0, 0.0, 0.0, 0.0, 0.0, 0.0, 0.0, 0.0, 0.0, 0.0, 0.0, 0.0, 0.0, 0.0, 0.0, 0.0, 0.0, 0.0, 0.0, 0.0, 0.0, 0.0, 0.0, 0.0, 0.0, 0.0, 0.0, 0.0, 0.0, 0.0, 0.0, 0.0, 0.0, 0.0, 0.0, 0.0, 0.0, 0.0, 0.0, 0.0, 0.0, 0.0, 0.0, 0.0, 0.0, 0.0, 0.0, 0.0, 0.0, 0.0, 0.0, 0.0, 0.0, 0.0, 0.0, 0.0, 0.0, 0.0, 0.0, 0.0, 0.0, 0.0, 0.0, 0.0, 0.0, 0.0, 0.0, 0.0, 0.0, 0.0, 0.0, 0.0, 0.0, 0.0, 0.0, 0.0, 0.0, 0.0, 0.0, 0.0, 0.0, 0.0, 0.0, 0.0, 0.0, 0.0, 0.0, 0.0, 0.0, 0.0, 0.0, 0.0, 0.0, 0.0, 0.0, 0.0, 0.0, 0.0, 0.0, 0.0, 0.0, 0.0, 0.0, 0.0, 0.0, 0.0, 0.0, 0.0, 0.0, 0.0, 0.0, 0.0, 0.0, 0.0, 0.0, 0.0, 0.0, 0.0, 0.0, 0.0, 0.0, 0.0, 0.0, 0.0, 0.0, 0.0, 0.0, 0.0, 0.0, 0.0, 0.0, 0.0, 0.0, 0.0, 0.0, 0.0, 0.0, 0.0, 0.0, 0.0, 0.0, 0.0, 0.0, 0.0, 0.0, 0.0, 0.0, 0.0, 0.0, 0.0, 0.0, 0.0, 0.0, 0.0, 0.0, 0.0, 0.0, 0.0, 0.0, 0.0, 0.0, 0.0, 0.0, 0.0, 0.0, 0.0, 0.0, 0.0, 0.0, 0.0, 0.0, 0.0, 0.0, 0.0, 0.0, 0.0, 0.0, 0.0, 0.0, 0.0, 0.0, 0.0, 0.0, 0.0, 0.0, 0.0, 0.0, 0.0, 0.0, 0.0, 0.0, 0.0, 0.0, 0.0, 0.0, 0.0, 0.0, 0.0, 0.0, 0.0, 0.0, 0.0, 0.0, 0.0, 0.0, 0.0, 0.0, 0.0, 0.0, 0.0, 0.0, 0.0, 0.0, 0.0, 0.0, 0.0, 0.0, 0.0, 0.0, 0.0, 0.0, 0.0, 0.0, 0.0, 0.0, 0.0, 0.0, 0.0, 0.0, 0.0, 0.0, 0.0, 0.0, 0.0, 0.0, 0.0, 0.0, 0.0, 0.0, 0.0, 0.0, 0.0, 0.0, 0.0, 0.0, 0.0, 0.0, 0.0, 0.0, 0.0, 0.0, 0.0, 0.0, 0.0, 0.0, 0.0, 0.0, 0.0, 0.0, 0.0, 0.0, 0.0, 0.0, 0.0, 0.0, 0.0, 0.0, 0.0, 0.0, 0.0, 0.0, 0.0, 0.0, 0.0, 0.0, 0.0, 0.0, 0.0, 0.0, 0.0, 0.0, 0.0, 0.0, 0.0, 0.0, 0.0, 0.0, 0.0, 0.0, 0.0, 0.0, 0.0, 0.0, 0.0, 0.0, 0.0, 0.0, 0.0, 0.0, 0.0, 0.0, 0.0, 0.0, 0.0, 0.0, 0.0, 0.0, 0.0, 0.0, 0.0, 0.0, 0.0, 0.0, 0.0, 0.0, 0.0, 0.0, 0.0, 0.0, 0.0, 0.0, 0.0, 0.0, 0.0, 0.0, 0.0, 0.0, 0.0, 0.0, 0.0, 0.0, 0.0, 0.0, 0.0, 0.0, 0.0, 0.0, 0.0, 0.0, 0.0, 0.0, 0.0, 0.0, 0.0, 0.0, 0.0, 0.0, 0.0, 0.0, 0.0, 0.0, 0.0, 0.0, 0.0, 0.0, 0.0, 0.0, 0.0, 0.0, 0.0, 0.0, 0.0, 0.0, 0.0, 0.0, 0.0, 0.0, 0.0, 0.0, 0.0, 0.0, 0.0, 0.0, 0.0, 0.0, 0.0, 0.0, 0.0, 0.0, 0.0, 0.0, 0.0, 0.0, 0.0, 0.0, 0.0, 0.0, 0.0, 0.0, 0.0, 0.0, 0.0, 0.0, 0.0, 0.0, 0.0])
me_cube_001.materials.append(mat_material)
me_cube_001.use_remesh_preserve_volume = False
me_cube_001.use_remesh_preserve_attributes = False
me_cube_001.use_mirror_vertex_groups = False
me_cube_001.update()

# ---- objects
ob_cone_001 = bpy.data.objects.new('Cone.001', me_cone_010)
ob_cone_000 = bpy.data.objects.new('Cone.000', me_cone_009)
ob_cone_006 = bpy.data.objects.new('Cone.006', me_cone_006)
ob_cube = bpy.data.objects.new('Cube', me_cube_001)
ob_lamp = bpy.data.objects.new('Lamp', light_lamp)
ob_camera = bpy.data.objects.new('Camera', cam_camera)

# ---- transforms, parenting, visibility, modifiers, constraints
ob_cone_001.location = (0.0, 1.59, 0.5225)
ob_cone_001.scale = (0.95, 0.95, 0.95)
ob_cone_001.lineart.crease_threshold = 0.0
ob_cone_000.location = (0.0, 1.59, 0.4333)
ob_cone_000.scale = (0.0, 0.0, 0.0)
ob_cone_000.lineart.crease_threshold = 0.0
ob_cone_006.location = (0.0, 1.59, 0.1605)
ob_cone_006.scale = (0.0, 0.0, 0.0)
ob_cone_006.lineart.crease_threshold = 0.0
ob_cube.location = (0.0, 0.0, 1.816)
ob_cube.lineart.crease_threshold = 0.0
ob_lamp.location = (4.076, 1.005, 5.904)
ob_lamp.rotation_euler = (0.6503, 0.05522, 1.866)
ob_lamp.lock_rotations_4d = False
ob_lamp.empty_display_type = 'ARROWS'
ob_lamp.color = (0.0, 0.0, 0.0, 0.0)
ob_lamp.lineart.crease_threshold = 0.0
ob_camera.location = (7.481, -6.508, 5.344)
ob_camera.rotation_euler = (1.109, 0.0, 0.8149)
ob_camera.lock_rotations_4d = False
ob_camera.empty_display_type = 'ARROWS'
ob_camera.color = (0.0, 0.0, 0.0, 0.0)
ob_camera.display_type = 'WIRE'
ob_camera.lineart.crease_threshold = 0.0

# ---- collection membership
col_collection_1.objects.link(ob_cone_001)
col_collection_1.objects.link(ob_cone_000)
col_collection_1.objects.link(ob_cone_006)
col_collection_1.objects.link(ob_cube)
col_collection_1.objects.link(ob_lamp)
col_collection_1.objects.link(ob_camera)

# ---- scene / render settings (as saved in the file)
scene.camera = ob_camera
scene.frame_start = 1; scene.frame_end = 300; scene.frame_set(219)
scene.render.engine = 'BLENDER_EEVEE_NEXT'
scene.render.resolution_percentage = 50
scene.render.fps = 60
scene.render.dither_intensity = 0.0
scene.cycles.use_denoising = False
scene.cycles.samples = 128
scene.cycles.sampling_pattern = 'TABULATED_SOBOL'
scene.cycles.use_adaptive_sampling = False
scene.cycles.use_light_tree = False
scene.cycles.blur_glossy = 0.0
scene.cycles.sample_clamp_indirect = 0.0
scene.view_settings.view_transform = 'Standard'
bpy.context.view_layer.update()
